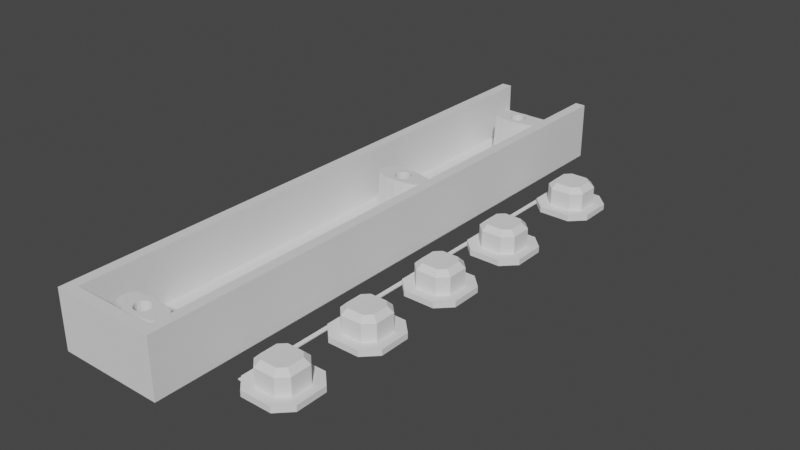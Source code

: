 # Source: button-case.blend  (saved by Blender 2.81.16; exported with 4.5.12 LTS)
import bpy
from mathutils import Matrix  # noqa: F401  (used for matrix-valued properties, if any)

bpy.ops.wm.read_factory_settings(use_empty=True)
scene = bpy.context.scene
scene.name = 'Scene'

# ---- collections
col_collection = bpy.data.collections.new('Collection'); scene.collection.children.link(col_collection)

# ---- world
world_world = bpy.data.worlds.new('World'); scene.world = world_world
world_world.use_nodes = True; world_world.node_tree.nodes.clear()
_N = world_world.node_tree.nodes; _L = world_world.node_tree.links
n0 = _N.new('ShaderNodeOutputWorld'); n0.name = 'World Output'; n0.location = (300, 300)
n1 = _N.new('ShaderNodeBackground'); n1.name = 'Background'; n1.location = (10, 300)
n1.inputs[0].default_value = (0.05088, 0.05088, 0.05088, 1.0)
_L.new(n1.outputs[0], n0.inputs[0])
n0.is_active_output = True
world_world.color = (0.05088, 0.05088, 0.05088)
world_world.use_sun_shadow = False
world_world.sun_shadow_jitter_overblur = 0.0

# ---- meshes
me_plane_004 = bpy.data.meshes.new('Plane.004')
me_plane_004.from_pydata([(1.37, 0.2, 2.98e-08), (1.2, 0.37, 2.98e-08), (0.8, 0.37, 2.98e-08), (0.63, 0.2, 2.98e-08), (1.2, -0.37, 2.98e-08), (1.37, -0.2, 2.98e-08), (0.63, -0.2, 2.98e-08), (0.8, -0.37, 2.98e-08), (1.555, 0.3, 2.98e-08), (1.3, 0.555, 2.98e-08), (0.7, 0.555, 2.98e-08), (0.448, 0.3, 2.98e-08), (1.3, -0.555, 2.98e-08), (1.555, -0.3, 2.98e-08), (0.448, -0.3, 2.98e-08), (0.7, -0.555, 2.98e-08), (1.37, 0.2, 0.11), (1.2, 0.37, 0.11), (0.8, 0.37, 0.11), (0.63, 0.2, 0.11), (1.2, -0.37, 0.11), (1.37, -0.2, 0.11), (0.63, -0.2, 0.11), (0.8, -0.37, 0.11), (1.555, 0.3, 0.11), (1.3, 0.555, 0.11), (0.7, 0.555, 0.11), (0.448, 0.3, 0.11), (1.3, -0.555, 0.11), (1.555, -0.3, 0.11), (0.448, -0.3, 0.11), (0.7, -0.555, 0.11), (1.27, 0.1586, 0.54), (1.37, 0.2, 0.44), (1.2, 0.37, 0.44), (1.159, 0.27, 0.54), (0.8414, 0.27, 0.54), (0.8, 0.37, 0.44), (0.63, 0.2, 0.44), (0.73, 0.1586, 0.54), (1.159, -0.27, 0.54), (1.2, -0.37, 0.44), (1.37, -0.2, 0.44), (1.27, -0.1586, 0.54), (0.73, -0.1586, 0.54), (0.63, -0.2, 0.44), (0.8, -0.37, 0.44), (0.8414, -0.27, 0.54), (1.373, 2.0, 2.98e-08), (1.203, 2.17, 2.98e-08), (0.8033, 2.17, 2.98e-08), (0.6333, 2.0, 2.98e-08), (1.203, 1.43, 2.98e-08), (1.373, 1.6, 2.98e-08), (0.6333, 1.6, 2.98e-08), (0.8033, 1.43, 2.98e-08), (1.558, 2.1, 2.98e-08), (1.303, 2.355, 2.98e-08), (0.7033, 2.355, 2.98e-08), (0.448, 2.1, 2.98e-08), (1.303, 1.245, 2.98e-08), (1.558, 1.5, 2.98e-08), (0.448, 1.5, 2.98e-08), (0.7033, 1.245, 2.98e-08), (1.373, 2.0, 0.11), (1.203, 2.17, 0.11), (0.8033, 2.17, 0.11), (0.6333, 2.0, 0.11), (1.203, 1.43, 0.11), (1.373, 1.6, 0.11), (0.6333, 1.6, 0.11), (0.8033, 1.43, 0.11), (1.558, 2.1, 0.11), (1.303, 2.355, 0.11), (0.7033, 2.355, 0.11), (0.448, 2.1, 0.11), (1.303, 1.245, 0.11), (1.558, 1.5, 0.11), (0.448, 1.5, 0.11), (0.7033, 1.245, 0.11), (1.273, 1.959, 0.54), (1.373, 2.0, 0.44), (1.203, 2.17, 0.44), (1.162, 2.07, 0.54), (0.8447, 2.07, 0.54), (0.8033, 2.17, 0.44), (0.6333, 2.0, 0.44), (0.7333, 1.959, 0.54), (1.162, 1.53, 0.54), (1.203, 1.43, 0.44), (1.373, 1.6, 0.44), (1.273, 1.641, 0.54), (0.7333, 1.641, 0.54), (0.6333, 1.6, 0.44), (0.8033, 1.43, 0.44), (0.8447, 1.53, 0.54), (1.373, 3.8, 2.98e-08), (1.203, 3.97, 2.98e-08), (0.8033, 3.97, 2.98e-08), (0.6333, 3.8, 2.98e-08), (1.203, 3.23, 2.98e-08), (1.373, 3.4, 2.98e-08), (0.6333, 3.4, 2.98e-08), (0.8033, 3.23, 2.98e-08), (1.558, 3.9, 2.98e-08), (1.303, 4.155, 2.98e-08), (0.7033, 4.155, 2.98e-08), (0.448, 3.9, 2.98e-08), (1.303, 3.045, 2.98e-08), (1.558, 3.3, 2.98e-08), (0.448, 3.3, 2.98e-08), (0.7033, 3.045, 2.98e-08), (1.373, 3.8, 0.11), (1.203, 3.97, 0.11), (0.8033, 3.97, 0.11), (0.6333, 3.8, 0.11), (1.203, 3.23, 0.11), (1.373, 3.4, 0.11), (0.6333, 3.4, 0.11), (0.8033, 3.23, 0.11), (1.558, 3.9, 0.11), (1.303, 4.155, 0.11), (0.7033, 4.155, 0.11), (0.448, 3.9, 0.11), (1.303, 3.045, 0.11), (1.558, 3.3, 0.11), (0.448, 3.3, 0.11), (0.7033, 3.045, 0.11), (1.273, 3.759, 0.54), (1.373, 3.8, 0.44), (1.203, 3.97, 0.44), (1.162, 3.87, 0.54), (0.8447, 3.87, 0.54), (0.8033, 3.97, 0.44), (0.6333, 3.8, 0.44), (0.7333, 3.759, 0.54), (1.162, 3.33, 0.54), (1.203, 3.23, 0.44), (1.373, 3.4, 0.44), (1.273, 3.441, 0.54), (0.7333, 3.441, 0.54), (0.6333, 3.4, 0.44), (0.8033, 3.23, 0.44), (0.8447, 3.33, 0.54), (1.373, 5.6, 2.98e-08), (1.203, 5.77, 2.98e-08), (0.8033, 5.77, 2.98e-08), (0.6333, 5.6, 2.98e-08), (1.203, 5.03, 2.98e-08), (1.373, 5.2, 2.98e-08), (0.6333, 5.2, 2.98e-08), (0.8033, 5.03, 2.98e-08), (1.558, 5.7, 2.98e-08), (1.303, 5.955, 2.98e-08), (0.7033, 5.955, 2.98e-08), (0.448, 5.7, 2.98e-08), (1.303, 4.845, 2.98e-08), (1.558, 5.1, 2.98e-08), (0.448, 5.1, 2.98e-08), (0.7033, 4.845, 2.98e-08), (1.373, 5.6, 0.11), (1.203, 5.77, 0.11), (0.8033, 5.77, 0.11), (0.6333, 5.6, 0.11), (1.203, 5.03, 0.11), (1.373, 5.2, 0.11), (0.6333, 5.2, 0.11), (0.8033, 5.03, 0.11), (1.558, 5.7, 0.11), (1.303, 5.955, 0.11), (0.7033, 5.955, 0.11), (0.448, 5.7, 0.11), (1.303, 4.845, 0.11), (1.558, 5.1, 0.11), (0.448, 5.1, 0.11), (0.7033, 4.845, 0.11), (1.273, 5.559, 0.54), (1.373, 5.6, 0.44), (1.203, 5.77, 0.44), (1.162, 5.67, 0.54), (0.8447, 5.67, 0.54), (0.8033, 5.77, 0.44), (0.6333, 5.6, 0.44), (0.7333, 5.559, 0.54), (1.162, 5.13, 0.54), (1.203, 5.03, 0.44), (1.373, 5.2, 0.44), (1.273, 5.241, 0.54), (0.7333, 5.241, 0.54), (0.6333, 5.2, 0.44), (0.8033, 5.03, 0.44), (0.8447, 5.13, 0.54), (1.373, 7.8, 2.98e-08), (1.203, 7.97, 2.98e-08), (0.8033, 7.97, 2.98e-08), (0.6333, 7.8, 2.98e-08), (1.203, 7.23, 2.98e-08), (1.373, 7.4, 2.98e-08), (0.6333, 7.4, 2.98e-08), (0.8033, 7.23, 2.98e-08), (1.558, 7.9, 2.98e-08), (1.303, 8.155, 2.98e-08), (0.7033, 8.155, 2.98e-08), (0.448, 7.9, 2.98e-08), (1.303, 7.045, 2.98e-08), (1.558, 7.3, 2.98e-08), (0.448, 7.3, 2.98e-08), (0.7033, 7.045, 2.98e-08), (1.373, 7.8, 0.11), (1.203, 7.97, 0.11), (0.8033, 7.97, 0.11), (0.6333, 7.8, 0.11), (1.203, 7.23, 0.11), (1.373, 7.4, 0.11), (0.6333, 7.4, 0.11), (0.8033, 7.23, 0.11), (1.558, 7.9, 0.11), (1.303, 8.155, 0.11), (0.7033, 8.155, 0.11), (0.448, 7.9, 0.11), (1.303, 7.045, 0.11), (1.558, 7.3, 0.11), (0.448, 7.3, 0.11), (0.7033, 7.045, 0.11), (1.273, 7.759, 0.54), (1.373, 7.8, 0.44), (1.203, 7.97, 0.44), (1.162, 7.87, 0.54), (0.8447, 7.87, 0.54), (0.8033, 7.97, 0.44), (0.6333, 7.8, 0.44), (0.7333, 7.759, 0.54), (1.162, 7.33, 0.54), (1.203, 7.23, 0.44), (1.373, 7.4, 0.44), (1.273, 7.441, 0.54), (0.7333, 7.441, 0.54), (0.6333, 7.4, 0.44), (0.8033, 7.23, 0.44), (0.8447, 7.33, 0.54)], [], [(6, 14, 11, 3), (0, 8, 13, 5), (1, 9, 8, 0), (7, 15, 14, 6), (4, 12, 15, 7), (2, 10, 9, 1), (5, 13, 12, 4), (3, 11, 10, 2), (7, 6, 3, 2, 1, 0, 5, 4), (22, 19, 27, 30), (16, 21, 29, 24), (17, 16, 24, 25), (23, 22, 30, 31), (20, 23, 31, 28), (18, 17, 25, 26), (21, 20, 28, 29), (19, 18, 26, 27), (18, 19, 38, 37), (11, 14, 30, 27), (13, 8, 24, 29), (8, 9, 25, 24), (14, 15, 31, 30), (15, 12, 28, 31), (9, 10, 26, 25), (12, 13, 29, 28), (10, 11, 27, 26), (21, 16, 33, 42), (23, 20, 41, 46), (19, 22, 45, 38), (20, 21, 42, 41), (17, 18, 37, 34), (47, 40, 43, 32, 35, 36, 39, 44), (22, 23, 46, 45), (47, 44, 45, 46), (39, 36, 37, 38), (35, 32, 33, 34), (43, 40, 41, 42), (32, 43, 42, 33), (36, 35, 34, 37), (44, 39, 38, 45), (40, 47, 46, 41), (16, 17, 34, 33), (54, 62, 59, 51), (48, 56, 61, 53), (49, 57, 56, 48), (55, 63, 62, 54), (52, 60, 63, 55), (50, 58, 57, 49), (53, 61, 60, 52), (51, 59, 58, 50), (55, 54, 51, 50, 49, 48, 53, 52), (70, 67, 75, 78), (64, 69, 77, 72), (65, 64, 72, 73), (71, 70, 78, 79), (68, 71, 79, 76), (66, 65, 73, 74), (69, 68, 76, 77), (67, 66, 74, 75), (66, 67, 86, 85), (59, 62, 78, 75), (61, 56, 72, 77), (56, 57, 73, 72), (62, 63, 79, 78), (63, 60, 76, 79), (57, 58, 74, 73), (60, 61, 77, 76), (58, 59, 75, 74), (69, 64, 81, 90), (71, 68, 89, 94), (67, 70, 93, 86), (68, 69, 90, 89), (65, 66, 85, 82), (95, 88, 91, 80, 83, 84, 87, 92), (70, 71, 94, 93), (95, 92, 93, 94), (87, 84, 85, 86), (83, 80, 81, 82), (91, 88, 89, 90), (80, 91, 90, 81), (84, 83, 82, 85), (92, 87, 86, 93), (88, 95, 94, 89), (64, 65, 82, 81), (102, 110, 107, 99), (96, 104, 109, 101), (97, 105, 104, 96), (103, 111, 110, 102), (100, 108, 111, 103), (98, 106, 105, 97), (101, 109, 108, 100), (99, 107, 106, 98), (103, 102, 99, 98, 97, 96, 101, 100), (118, 115, 123, 126), (112, 117, 125, 120), (113, 112, 120, 121), (119, 118, 126, 127), (116, 119, 127, 124), (114, 113, 121, 122), (117, 116, 124, 125), (115, 114, 122, 123), (114, 115, 134, 133), (107, 110, 126, 123), (109, 104, 120, 125), (104, 105, 121, 120), (110, 111, 127, 126), (111, 108, 124, 127), (105, 106, 122, 121), (108, 109, 125, 124), (106, 107, 123, 122), (117, 112, 129, 138), (119, 116, 137, 142), (115, 118, 141, 134), (116, 117, 138, 137), (113, 114, 133, 130), (143, 136, 139, 128, 131, 132, 135, 140), (118, 119, 142, 141), (143, 140, 141, 142), (135, 132, 133, 134), (131, 128, 129, 130), (139, 136, 137, 138), (128, 139, 138, 129), (132, 131, 130, 133), (140, 135, 134, 141), (136, 143, 142, 137), (112, 113, 130, 129), (150, 158, 155, 147), (144, 152, 157, 149), (145, 153, 152, 144), (151, 159, 158, 150), (148, 156, 159, 151), (146, 154, 153, 145), (149, 157, 156, 148), (147, 155, 154, 146), (151, 150, 147, 146, 145, 144, 149, 148), (166, 163, 171, 174), (160, 165, 173, 168), (161, 160, 168, 169), (167, 166, 174, 175), (164, 167, 175, 172), (162, 161, 169, 170), (165, 164, 172, 173), (163, 162, 170, 171), (162, 163, 182, 181), (155, 158, 174, 171), (157, 152, 168, 173), (152, 153, 169, 168), (158, 159, 175, 174), (159, 156, 172, 175), (153, 154, 170, 169), (156, 157, 173, 172), (154, 155, 171, 170), (165, 160, 177, 186), (167, 164, 185, 190), (163, 166, 189, 182), (164, 165, 186, 185), (161, 162, 181, 178), (191, 184, 187, 176, 179, 180, 183, 188), (166, 167, 190, 189), (191, 188, 189, 190), (183, 180, 181, 182), (179, 176, 177, 178), (187, 184, 185, 186), (176, 187, 186, 177), (180, 179, 178, 181), (188, 183, 182, 189), (184, 191, 190, 185), (160, 161, 178, 177), (198, 206, 203, 195), (192, 200, 205, 197), (193, 201, 200, 192), (199, 207, 206, 198), (196, 204, 207, 199), (194, 202, 201, 193), (197, 205, 204, 196), (195, 203, 202, 194), (199, 198, 195, 194, 193, 192, 197, 196), (214, 211, 219, 222), (208, 213, 221, 216), (209, 208, 216, 217), (215, 214, 222, 223), (212, 215, 223, 220), (210, 209, 217, 218), (213, 212, 220, 221), (211, 210, 218, 219), (210, 211, 230, 229), (203, 206, 222, 219), (205, 200, 216, 221), (200, 201, 217, 216), (206, 207, 223, 222), (207, 204, 220, 223), (201, 202, 218, 217), (204, 205, 221, 220), (202, 203, 219, 218), (213, 208, 225, 234), (215, 212, 233, 238), (211, 214, 237, 230), (212, 213, 234, 233), (209, 210, 229, 226), (239, 232, 235, 224, 227, 228, 231, 236), (214, 215, 238, 237), (239, 236, 237, 238), (231, 228, 229, 230), (227, 224, 225, 226), (235, 232, 233, 234), (224, 235, 234, 225), (228, 227, 226, 229), (236, 231, 230, 237), (232, 239, 238, 233), (208, 209, 226, 225)])
_uv = me_plane_004.uv_layers.new(name='UVMap')
_uv.uv.foreach_set('vector', [0.0, 0.0, 0.0, 0.0, 0.0, 0.0, 0.0, 0.0, 0.0, 0.0, 0.0, 0.0, 0.0, 0.0, 0.0, 0.0, 0.0, 0.0, 0.0, 0.0, 0.0, 0.0, 0.0, 0.0, 0.0, 0.0, 0.0, 0.0, 0.0, 0.0, 0.0, 0.0, 0.0, 0.0, 0.0, 0.0, 0.0, 0.0, 0.0, 0.0, 0.0, 0.0, 0.0, 0.0, 0.0, 0.0, 0.0, 0.0, 0.0, 0.0, 0.0, 0.0, 0.0, 0.0, 0.0, 0.0, 0.0, 0.0, 0.0, 0.0, 0.0, 0.0, 0.0, 0.0, 0.0, 0.0, 0.0, 0.0, 0.0, 0.0, 0.0, 0.0, 0.0, 0.0, 0.0, 0.0, 0.0, 0.0, 0.0, 0.0, 0.0, 0.0, 0.0, 0.0, 0.0, 0.0, 0.0, 0.0, 0.0, 0.0, 0.0, 0.0, 0.0, 0.0, 0.0, 0.0, 0.0, 0.0, 0.0, 0.0, 0.0, 0.0, 0.0, 0.0, 0.0, 0.0, 0.0, 0.0, 0.0, 0.0, 0.0, 0.0, 0.0, 0.0, 0.0, 0.0, 0.0, 0.0, 0.0, 0.0, 0.0, 0.0, 0.0, 0.0, 0.0, 0.0, 0.0, 0.0, 0.0, 0.0, 0.0, 0.0, 0.0, 0.0, 0.0, 0.0, 0.0, 0.0, 0.0, 0.0, 0.0, 0.0, 0.0, 0.0, 0.0, 0.0, 0.0, 0.0, 0.0, 0.0, 0.0, 0.0, 0.0, 0.0, 0.0, 0.0, 0.0, 0.0, 0.0, 0.0, 0.0, 0.0, 0.0, 0.0, 0.0, 0.0, 0.0, 0.0, 0.0, 0.0, 0.0, 0.0, 0.0, 0.0, 0.0, 0.0, 0.0, 0.0, 0.0, 0.0, 0.0, 0.0, 0.0, 0.0, 0.0, 0.0, 0.0, 0.0, 0.0, 0.0, 0.0, 0.0, 0.0, 0.0, 0.0, 0.0, 0.0, 0.0, 0.0, 0.0, 0.0, 0.0, 0.0, 0.0, 0.0, 0.0, 0.0, 0.0, 0.0, 0.0, 0.0, 0.0, 0.0, 0.0, 0.0, 0.0, 0.0, 0.0, 0.0, 0.0, 0.0, 0.0, 0.0, 0.0, 0.0, 0.0, 0.0, 0.0, 0.0, 0.0, 0.0, 0.0, 0.0, 0.0, 0.0, 0.0, 0.0, 0.0, 0.0, 0.0, 0.0, 0.0, 0.0, 0.0, 0.0, 0.0, 0.0, 0.0, 0.0, 0.0, 0.0, 0.0, 0.0, 0.0, 0.0, 0.0, 0.0, 0.0, 0.0, 0.0, 0.0, 0.0, 0.0, 0.0, 0.0, 0.0, 0.0, 0.0, 0.0, 0.0, 0.0, 0.0, 0.0, 0.0, 0.0, 0.0, 0.0, 0.0, 0.0, 0.0, 0.0, 0.0, 0.0, 0.0, 0.0, 0.0, 0.0, 0.0, 0.0, 0.0, 0.0, 0.0, 0.0, 0.0, 0.0, 0.0, 0.0, 0.0, 0.0, 0.0, 0.0, 0.0, 0.0, 0.0, 0.0, 0.0, 0.0, 0.0, 0.0, 0.0, 0.0, 0.0, 0.0, 0.0, 0.0, 0.0, 0.0, 0.0, 0.0, 0.0, 0.0, 0.0, 0.0, 0.0, 0.0, 0.0, 0.0, 0.0, 0.0, 0.0, 0.0, 0.0, 0.0, 0.0, 0.0, 0.0, 0.0, 0.0, 0.0, 0.0, 0.0, 0.0, 0.0, 0.0, 0.0, 0.0, 0.0, 0.0, 0.0, 0.0, 0.0, 0.0, 0.0, 0.0, 0.0, 0.0, 0.0, 0.0, 0.0, 0.0, 0.0, 0.0, 0.0, 0.0, 0.0, 0.0, 0.0, 0.0, 0.0, 0.0, 0.0, 0.0, 0.0, 0.0, 0.0, 0.0, 0.0, 0.0, 0.0, 0.0, 0.0, 0.0, 0.0, 0.0, 0.0, 0.0, 0.0, 0.0, 0.0, 0.0, 0.0, 0.0, 0.0, 0.0, 0.0, 0.0, 0.0, 0.0, 0.0, 0.0, 0.0, 0.0, 0.0, 0.0, 0.0, 0.0, 0.0, 0.0, 0.0, 0.0, 0.0, 0.0, 0.0, 0.0, 0.0, 0.0, 0.0, 0.0, 0.0, 0.0, 0.0, 0.0, 0.0, 0.0, 0.0, 0.0, 0.0, 0.0, 0.0, 0.0, 0.0, 0.0, 0.0, 0.0, 0.0, 0.0, 0.0, 0.0, 0.0, 0.0, 0.0, 0.0, 0.0, 0.0, 0.0, 0.0, 0.0, 0.0, 0.0, 0.0, 0.0, 0.0, 0.0, 0.0, 0.0, 0.0, 0.0, 0.0, 0.0, 0.0, 0.0, 0.0, 0.0, 0.0, 0.0, 0.0, 0.0, 0.0, 0.0, 0.0, 0.0, 0.0, 0.0, 0.0, 0.0, 0.0, 0.0, 0.0, 0.0, 0.0, 0.0, 0.0, 0.0, 0.0, 0.0, 0.0, 0.0, 0.0, 0.0, 0.0, 0.0, 0.0, 0.0, 0.0, 0.0, 0.0, 0.0, 0.0, 0.0, 0.0, 0.0, 0.0, 0.0, 0.0, 0.0, 0.0, 0.0, 0.0, 0.0, 0.0, 0.0, 0.0, 0.0, 0.0, 0.0, 0.0, 0.0, 0.0, 0.0, 0.0, 0.0, 0.0, 0.0, 0.0, 0.0, 0.0, 0.0, 0.0, 0.0, 0.0, 0.0, 0.0, 0.0, 0.0, 0.0, 0.0, 0.0, 0.0, 0.0, 0.0, 0.0, 0.0, 0.0, 0.0, 0.0, 0.0, 0.0, 0.0, 0.0, 0.0, 0.0, 0.0, 0.0, 0.0, 0.0, 0.0, 0.0, 0.0, 0.0, 0.0, 0.0, 0.0, 0.0, 0.0, 0.0, 0.0, 0.0, 0.0, 0.0, 0.0, 0.0, 0.0, 0.0, 0.0, 0.0, 0.0, 0.0, 0.0, 0.0, 0.0, 0.0, 0.0, 0.0, 0.0, 0.0, 0.0, 0.0, 0.0, 0.0, 0.0, 0.0, 0.0, 0.0, 0.0, 0.0, 0.0, 0.0, 0.0, 0.0, 0.0, 0.0, 0.0, 0.0, 0.0, 0.0, 0.0, 0.0, 0.0, 0.0, 0.0, 0.0, 0.0, 0.0, 0.0, 0.0, 0.0, 0.0, 0.0, 0.0, 0.0, 0.0, 0.0, 0.0, 0.0, 0.0, 0.0, 0.0, 0.0, 0.0, 0.0, 0.0, 0.0, 0.0, 0.0, 0.0, 0.0, 0.0, 0.0, 0.0, 0.0, 0.0, 0.0, 0.0, 0.0, 0.0, 0.0, 0.0, 0.0, 0.0, 0.0, 0.0, 0.0, 0.0, 0.0, 0.0, 0.0, 0.0, 0.0, 0.0, 0.0, 0.0, 0.0, 0.0, 0.0, 0.0, 0.0, 0.0, 0.0, 0.0, 0.0, 0.0, 0.0, 0.0, 0.0, 0.0, 0.0, 0.0, 0.0, 0.0, 0.0, 0.0, 0.0, 0.0, 0.0, 0.0, 0.0, 0.0, 0.0, 0.0, 0.0, 0.0, 0.0, 0.0, 0.0, 0.0, 0.0, 0.0, 0.0, 0.0, 0.0, 0.0, 0.0, 0.0, 0.0, 0.0, 0.0, 0.0, 0.0, 0.0, 0.0, 0.0, 0.0, 0.0, 0.0, 0.0, 0.0, 0.0, 0.0, 0.0, 0.0, 0.0, 0.0, 0.0, 0.0, 0.0, 0.0, 0.0, 0.0, 0.0, 0.0, 0.0, 0.0, 0.0, 0.0, 0.0, 0.0, 0.0, 0.0, 0.0, 0.0, 0.0, 0.0, 0.0, 0.0, 0.0, 0.0, 0.0, 0.0, 0.0, 0.0, 0.0, 0.0, 0.0, 0.0, 0.0, 0.0, 0.0, 0.0, 0.0, 0.0, 0.0, 0.0, 0.0, 0.0, 0.0, 0.0, 0.0, 0.0, 0.0, 0.0, 0.0, 0.0, 0.0, 0.0, 0.0, 0.0, 0.0, 0.0, 0.0, 0.0, 0.0, 0.0, 0.0, 0.0, 0.0, 0.0, 0.0, 0.0, 0.0, 0.0, 0.0, 0.0, 0.0, 0.0, 0.0, 0.0, 0.0, 0.0, 0.0, 0.0, 0.0, 0.0, 0.0, 0.0, 0.0, 0.0, 0.0, 0.0, 0.0, 0.0, 0.0, 0.0, 0.0, 0.0, 0.0, 0.0, 0.0, 0.0, 0.0, 0.0, 0.0, 0.0, 0.0, 0.0, 0.0, 0.0, 0.0, 0.0, 0.0, 0.0, 0.0, 0.0, 0.0, 0.0, 0.0, 0.0, 0.0, 0.0, 0.0, 0.0, 0.0, 0.0, 0.0, 0.0, 0.0, 0.0, 0.0, 0.0, 0.0, 0.0, 0.0, 0.0, 0.0, 0.0, 0.0, 0.0, 0.0, 0.0, 0.0, 0.0, 0.0, 0.0, 0.0, 0.0, 0.0, 0.0, 0.0, 0.0, 0.0, 0.0, 0.0, 0.0, 0.0, 0.0, 0.0, 0.0, 0.0, 0.0, 0.0, 0.0, 0.0, 0.0, 0.0, 0.0, 0.0, 0.0, 0.0, 0.0, 0.0, 0.0, 0.0, 0.0, 0.0, 0.0, 0.0, 0.0, 0.0, 0.0, 0.0, 0.0, 0.0, 0.0, 0.0, 0.0, 0.0, 0.0, 0.0, 0.0, 0.0, 0.0, 0.0, 0.0, 0.0, 0.0, 0.0, 0.0, 0.0, 0.0, 0.0, 0.0, 0.0, 0.0, 0.0, 0.0, 0.0, 0.0, 0.0, 0.0, 0.0, 0.0, 0.0, 0.0, 0.0, 0.0, 0.0, 0.0, 0.0, 0.0, 0.0, 0.0, 0.0, 0.0, 0.0, 0.0, 0.0, 0.0, 0.0, 0.0, 0.0, 0.0, 0.0, 0.0, 0.0, 0.0, 0.0, 0.0, 0.0, 0.0, 0.0, 0.0, 0.0, 0.0, 0.0, 0.0, 0.0, 0.0, 0.0, 0.0, 0.0, 0.0, 0.0, 0.0, 0.0, 0.0, 0.0, 0.0, 0.0, 0.0, 0.0, 0.0, 0.0, 0.0, 0.0, 0.0, 0.0, 0.0, 0.0, 0.0, 0.0, 0.0, 0.0, 0.0, 0.0, 0.0, 0.0, 0.0, 0.0, 0.0, 0.0, 0.0, 0.0, 0.0, 0.0, 0.0, 0.0, 0.0, 0.0, 0.0, 0.0, 0.0, 0.0, 0.0, 0.0, 0.0, 0.0, 0.0, 0.0, 0.0, 0.0, 0.0, 0.0, 0.0, 0.0, 0.0, 0.0, 0.0, 0.0, 0.0, 0.0, 0.0, 0.0, 0.0, 0.0, 0.0, 0.0, 0.0, 0.0, 0.0, 0.0, 0.0, 0.0, 0.0, 0.0, 0.0, 0.0, 0.0, 0.0, 0.0, 0.0, 0.0, 0.0, 0.0, 0.0, 0.0, 0.0, 0.0, 0.0, 0.0, 0.0, 0.0, 0.0, 0.0, 0.0, 0.0, 0.0, 0.0, 0.0, 0.0, 0.0, 0.0, 0.0, 0.0, 0.0, 0.0, 0.0, 0.0, 0.0, 0.0, 0.0, 0.0, 0.0, 0.0, 0.0, 0.0, 0.0, 0.0, 0.0, 0.0, 0.0, 0.0, 0.0, 0.0, 0.0, 0.0, 0.0, 0.0, 0.0, 0.0, 0.0, 0.0, 0.0, 0.0, 0.0, 0.0, 0.0, 0.0, 0.0, 0.0, 0.0, 0.0, 0.0, 0.0, 0.0, 0.0, 0.0, 0.0, 0.0, 0.0, 0.0, 0.0, 0.0, 0.0, 0.0, 0.0, 0.0, 0.0, 0.0, 0.0, 0.0, 0.0, 0.0, 0.0, 0.0, 0.0, 0.0, 0.0, 0.0, 0.0, 0.0, 0.0, 0.0, 0.0, 0.0, 0.0, 0.0, 0.0, 0.0, 0.0, 0.0, 0.0, 0.0, 0.0, 0.0, 0.0, 0.0, 0.0, 0.0, 0.0, 0.0, 0.0, 0.0, 0.0, 0.0, 0.0, 0.0, 0.0, 0.0, 0.0, 0.0, 0.0, 0.0, 0.0, 0.0, 0.0, 0.0, 0.0, 0.0, 0.0, 0.0, 0.0, 0.0, 0.0, 0.0, 0.0, 0.0, 0.0, 0.0, 0.0, 0.0, 0.0, 0.0, 0.0, 0.0, 0.0, 0.0, 0.0, 0.0, 0.0, 0.0, 0.0, 0.0, 0.0, 0.0, 0.0, 0.0, 0.0, 0.0, 0.0, 0.0, 0.0, 0.0, 0.0, 0.0, 0.0, 0.0, 0.0, 0.0, 0.0, 0.0, 0.0, 0.0, 0.0, 0.0, 0.0, 0.0, 0.0, 0.0, 0.0, 0.0, 0.0, 0.0, 0.0, 0.0, 0.0, 0.0, 0.0, 0.0, 0.0, 0.0, 0.0, 0.0, 0.0, 0.0, 0.0, 0.0, 0.0, 0.0, 0.0, 0.0, 0.0, 0.0, 0.0, 0.0, 0.0, 0.0, 0.0, 0.0, 0.0, 0.0, 0.0, 0.0, 0.0, 0.0, 0.0, 0.0, 0.0, 0.0, 0.0, 0.0, 0.0, 0.0, 0.0, 0.0, 0.0, 0.0, 0.0, 0.0, 0.0, 0.0, 0.0, 0.0, 0.0, 0.0, 0.0, 0.0, 0.0, 0.0, 0.0, 0.0, 0.0, 0.0, 0.0, 0.0, 0.0, 0.0, 0.0, 0.0, 0.0, 0.0, 0.0, 0.0, 0.0, 0.0, 0.0, 0.0, 0.0, 0.0, 0.0, 0.0, 0.0, 0.0, 0.0, 0.0, 0.0, 0.0, 0.0, 0.0, 0.0, 0.0, 0.0, 0.0, 0.0, 0.0, 0.0, 0.0, 0.0, 0.0, 0.0, 0.0, 0.0, 0.0, 0.0, 0.0, 0.0, 0.0, 0.0, 0.0, 0.0, 0.0, 0.0, 0.0, 0.0, 0.0, 0.0, 0.0, 0.0, 0.0, 0.0, 0.0, 0.0, 0.0, 0.0, 0.0, 0.0, 0.0, 0.0, 0.0, 0.0, 0.0, 0.0, 0.0, 0.0, 0.0, 0.0, 0.0, 0.0, 0.0, 0.0, 0.0, 0.0, 0.0, 0.0, 0.0, 0.0, 0.0, 0.0, 0.0, 0.0, 0.0, 0.0, 0.0, 0.0, 0.0, 0.0, 0.0, 0.0, 0.0, 0.0, 0.0, 0.0, 0.0, 0.0, 0.0, 0.0, 0.0, 0.0, 0.0, 0.0, 0.0, 0.0, 0.0, 0.0, 0.0, 0.0, 0.0, 0.0, 0.0, 0.0, 0.0, 0.0, 0.0, 0.0, 0.0, 0.0, 0.0, 0.0, 0.0, 0.0, 0.0, 0.0, 0.0, 0.0, 0.0, 0.0, 0.0, 0.0, 0.0, 0.0, 0.0, 0.0, 0.0, 0.0, 0.0, 0.0, 0.0, 0.0, 0.0, 0.0, 0.0, 0.0, 0.0, 0.0, 0.0, 0.0, 0.0, 0.0, 0.0, 0.0, 0.0, 0.0, 0.0, 0.0, 0.0, 0.0, 0.0, 0.0, 0.0, 0.0, 0.0, 0.0, 0.0, 0.0, 0.0, 0.0, 0.0, 0.0, 0.0, 0.0, 0.0, 0.0, 0.0, 0.0, 0.0, 0.0, 0.0, 0.0, 0.0, 0.0, 0.0, 0.0, 0.0, 0.0, 0.0, 0.0, 0.0, 0.0, 0.0, 0.0, 0.0, 0.0, 0.0, 0.0, 0.0, 0.0, 0.0, 0.0, 0.0, 0.0, 0.0, 0.0, 0.0, 0.0, 0.0, 0.0, 0.0, 0.0, 0.0, 0.0, 0.0, 0.0, 0.0, 0.0, 0.0, 0.0, 0.0, 0.0, 0.0, 0.0, 0.0, 0.0, 0.0, 0.0, 0.0, 0.0, 0.0, 0.0, 0.0, 0.0, 0.0, 0.0, 0.0, 0.0, 0.0, 0.0, 0.0, 0.0, 0.0, 0.0, 0.0, 0.0, 0.0, 0.0, 0.0, 0.0, 0.0, 0.0, 0.0, 0.0, 0.0, 0.0, 0.0, 0.0, 0.0, 0.0, 0.0, 0.0, 0.0, 0.0, 0.0, 0.0, 0.0, 0.0, 0.0, 0.0, 0.0, 0.0, 0.0, 0.0, 0.0, 0.0, 0.0, 0.0, 0.0, 0.0, 0.0, 0.0, 0.0, 0.0, 0.0, 0.0, 0.0, 0.0, 0.0, 0.0, 0.0, 0.0, 0.0, 0.0, 0.0, 0.0, 0.0, 0.0, 0.0, 0.0, 0.0, 0.0, 0.0, 0.0, 0.0, 0.0, 0.0, 0.0, 0.0, 0.0, 0.0, 0.0, 0.0, 0.0, 0.0, 0.0, 0.0, 0.0, 0.0, 0.0, 0.0, 0.0, 0.0, 0.0, 0.0, 0.0, 0.0, 0.0, 0.0, 0.0, 0.0, 0.0, 0.0, 0.0, 0.0, 0.0, 0.0, 0.0, 0.0, 0.0, 0.0, 0.0, 0.0, 0.0, 0.0, 0.0, 0.0, 0.0, 0.0, 0.0, 0.0, 0.0, 0.0, 0.0, 0.0, 0.0, 0.0, 0.0, 0.0, 0.0, 0.0, 0.0, 0.0, 0.0, 0.0, 0.0, 0.0, 0.0, 0.0, 0.0, 0.0, 0.0, 0.0, 0.0, 0.0, 0.0, 0.0, 0.0, 0.0, 0.0, 0.0, 0.0, 0.0, 0.0, 0.0, 0.0, 0.0, 0.0, 0.0, 0.0, 0.0, 0.0, 0.0, 0.0, 0.0, 0.0, 0.0, 0.0, 0.0, 0.0, 0.0, 0.0, 0.0, 0.0, 0.0, 0.0, 0.0, 0.0, 0.0, 0.0, 0.0, 0.0, 0.0, 0.0, 0.0, 0.0, 0.0, 0.0, 0.0, 0.0, 0.0, 0.0, 0.0, 0.0, 0.0, 0.0, 0.0, 0.0, 0.0, 0.0, 0.0, 0.0, 0.0, 0.0, 0.0, 0.0, 0.0, 0.0, 0.0, 0.0, 0.0, 0.0, 0.0, 0.0, 0.0, 0.0, 0.0, 0.0, 0.0, 0.0, 0.0, 0.0, 0.0, 0.0, 0.0, 0.0, 0.0, 0.0, 0.0, 0.0, 0.0, 0.0, 0.0, 0.0, 0.0, 0.0])
me_plane_004.use_remesh_fix_poles = True
me_plane_004.use_remesh_preserve_attributes = False
me_plane_004.use_mirror_vertex_groups = False
me_plane_004.update()
me_plane_009 = bpy.data.meshes.new('Plane.009')
me_plane_009.from_pydata([(-2.0, -0.9, 0.2), (0.0, 0.9, 0.2), (-2.0, 0.9, 0.2), (0.0, -0.9, 0.2), (-1.25, 0.25, 0.2), (-1.1, 0.4, 0.2), (-0.6, 0.4, 0.2), (-0.45, 0.25, 0.2), (-1.1, -0.4, 0.2), (-1.25, -0.25, 0.2), (-0.45, -0.25, 0.2), (-0.6, -0.4, 0.2), (-1.329, 0.3358, 0.0), (-1.25, 0.25, 0.1), (-1.1, 0.4, 0.1), (-1.199, 0.466, 0.0), (-0.501, 0.466, 0.0), (-0.6, 0.4, 0.1), (-0.45, 0.25, 0.1), (-0.3708, 0.3358, 0.0), (-1.199, -0.466, 0.0), (-1.1, -0.4, 0.1), (-1.25, -0.25, 0.1), (-1.329, -0.3358, 0.0), (-0.3708, -0.3358, 0.0), (-0.45, -0.25, 0.1), (-0.6, -0.4, 0.1), (-0.501, -0.466, 0.0), (0.0, 8.5, 0.2), (-2.0, 8.5, 0.2), (-1.25, 7.85, 0.2), (-1.1, 8.0, 0.2), (-0.6, 8.0, 0.2), (-0.45, 7.85, 0.2), (-1.1, 7.2, 0.2), (-1.25, 7.35, 0.2), (-0.45, 7.35, 0.2), (-0.6, 7.2, 0.2), (-1.329, 7.936, 0.0), (-1.25, 7.85, 0.1), (-1.1, 8.0, 0.1), (-1.199, 8.066, 0.0), (-0.501, 8.066, 0.0), (-0.6, 8.0, 0.1), (-0.45, 7.85, 0.1), (-0.3708, 7.936, 0.0), (-1.199, 7.134, 0.0), (-1.1, 7.2, 0.1), (-1.25, 7.35, 0.1), (-1.329, 7.264, 0.0), (-0.3708, 7.264, 0.0), (-0.45, 7.35, 0.1), (-0.6, 7.2, 0.1), (-0.501, 7.134, 0.0), (0.0, 6.7, 0.2), (-2.0, 6.7, 0.2), (-1.25, 6.05, 0.2), (-1.1, 6.2, 0.2), (-0.6, 6.2, 0.2), (-0.45, 6.05, 0.2), (-1.1, 5.4, 0.2), (-1.25, 5.55, 0.2), (-0.45, 5.55, 0.2), (-0.6, 5.4, 0.2), (-1.329, 6.136, 0.0), (-1.25, 6.05, 0.1), (-1.1, 6.2, 0.1), (-1.199, 6.266, 0.0), (-0.501, 6.266, 0.0), (-0.6, 6.2, 0.1), (-0.45, 6.05, 0.1), (-0.3708, 6.136, 0.0), (-1.199, 5.334, 0.0), (-1.1, 5.4, 0.1), (-1.25, 5.55, 0.1), (-1.329, 5.464, 0.0), (-0.3708, 5.464, 0.0), (-0.45, 5.55, 0.1), (-0.6, 5.4, 0.1), (-0.501, 5.334, 0.0), (0.0, 4.9, 0.2), (-2.0, 4.9, 0.2), (-1.25, 4.25, 0.2), (-1.1, 4.4, 0.2), (-0.6, 4.4, 0.2), (-0.45, 4.25, 0.2), (-1.1, 3.6, 0.2), (-1.25, 3.75, 0.2), (-0.45, 3.75, 0.2), (-0.6, 3.6, 0.2), (-1.329, 4.336, 0.0), (-1.25, 4.25, 0.1), (-1.1, 4.4, 0.1), (-1.199, 4.466, 0.0), (-0.501, 4.466, 0.0), (-0.6, 4.4, 0.1), (-0.45, 4.25, 0.1), (-0.3708, 4.336, 0.0), (-1.199, 3.534, 0.0), (-1.1, 3.6, 0.1), (-1.25, 3.75, 0.1), (-1.329, 3.664, 0.0), (-0.3708, 3.664, 0.0), (-0.45, 3.75, 0.1), (-0.6, 3.6, 0.1), (-0.501, 3.534, 0.0), (-2.0, 1.3, 0.2), (0.0, 3.1, 0.2), (-2.0, 3.1, 0.2), (0.0, 1.3, 0.2), (-1.25, 2.45, 0.2), (-1.1, 2.6, 0.2), (-0.6, 2.6, 0.2), (-0.45, 2.45, 0.2), (-1.1, 1.8, 0.2), (-1.25, 1.95, 0.2), (-0.45, 1.95, 0.2), (-0.6, 1.8, 0.2), (-1.329, 2.536, 0.0), (-1.25, 2.45, 0.1), (-1.1, 2.6, 0.1), (-1.199, 2.666, 0.0), (-0.501, 2.666, 0.0), (-0.6, 2.6, 0.1), (-0.45, 2.45, 0.1), (-0.3708, 2.536, 0.0), (-1.199, 1.734, 0.0), (-1.1, 1.8, 0.1), (-1.25, 1.95, 0.1), (-1.329, 1.864, 0.0), (-0.3708, 1.864, 0.0), (-0.45, 1.95, 0.1), (-0.6, 1.8, 0.1), (-0.501, 1.734, 0.0), (0.0, 9.6, 0.2), (-2.0, 9.6, 0.2), (-2.0, -1.3, 0.2), (0.0, -1.3, 0.2), (-2.0, -1.5, 0.2), (0.0, -1.5, 0.2), (-1.9, 0.9, 0.0), (-2.0, 0.9, 0.1), (0.0, 0.9, 0.1), (-0.1, 0.9, 0.0), (-2.0, -0.9, 0.1), (-1.9, -0.9, 0.0), (-0.1, -0.9, 0.0), (0.0, -0.9, 0.1), (-2.0, 3.1, 0.1), (-1.9, 3.1, 0.0), (-0.1, 3.1, 0.0), (0.0, 3.1, 0.1), (-1.9, 8.5, 0.0), (-2.0, 8.5, 0.1), (0.0, 8.5, 0.1), (-0.1, 8.5, 0.0), (-2.0, 6.7, 0.1), (-1.9, 6.7, 0.0), (-0.1, 6.7, 0.0), (0.0, 6.7, 0.1), (-2.0, 4.9, 0.1), (-1.9, 4.9, 0.0), (-0.1, 4.9, 0.0), (0.0, 4.9, 0.1), (-2.0, 1.3, 0.1), (-1.9, 1.3, 0.0), (-0.1, 1.3, 0.0), (0.0, 1.3, 0.1), (-1.9, 9.5, 0.0), (-2.0, 9.6, 0.1), (-0.1, 9.5, 0.0), (0.0, 9.6, 0.1), (-2.0, -1.3, 0.1), (-1.9, -1.3, 0.0), (-0.1, -1.3, 0.0), (0.0, -1.3, 0.1), (-1.9, -1.4, 0.0), (-2.0, -1.5, 0.1), (-0.1, -1.4, 0.0), (0.0, -1.5, 0.1)], [], [(26, 25, 10, 11), (17, 14, 5, 6), (25, 18, 7, 10), (146, 145, 173, 174), (13, 22, 9, 4), (21, 26, 11, 8), (140, 12, 15), (3, 0, 8, 11), (2, 1, 6, 5), (1, 3, 10, 7), (3, 11, 10), (6, 1, 7), (2, 5, 4), (8, 0, 9), (0, 2, 4, 9), (20, 23, 145), (144, 141, 2, 0), (140, 15, 16, 143), (144, 0, 136, 172), (3, 147, 175, 137), (149, 121, 122, 150), (142, 1, 109, 167), (22, 21, 8, 9), (2, 141, 164, 106), (18, 17, 6, 7), (143, 19, 24, 146), (27, 24, 25, 26), (19, 16, 17, 18), (15, 12, 13, 14), (23, 20, 21, 22), (12, 23, 22, 13), (16, 15, 14, 17), (24, 19, 18, 25), (20, 27, 26, 21), (14, 13, 4, 5), (52, 51, 36, 37), (43, 40, 31, 32), (51, 44, 33, 36), (157, 67, 68, 158), (39, 48, 35, 30), (47, 52, 37, 34), (152, 38, 41), (54, 55, 34, 37), (29, 28, 32, 31), (28, 54, 36, 33), (54, 37, 36), (32, 28, 33), (29, 31, 30), (34, 55, 35), (55, 29, 30, 35), (156, 153, 29, 55), (152, 41, 42, 155), (46, 49, 157), (160, 156, 55, 81), (159, 163, 80, 54), (154, 28, 134, 171), (48, 47, 34, 35), (29, 153, 169, 135), (44, 43, 32, 33), (155, 45, 50, 158), (154, 159, 54, 28), (53, 50, 51, 52), (45, 42, 43, 44), (41, 38, 39, 40), (49, 46, 47, 48), (38, 49, 48, 39), (42, 41, 40, 43), (50, 45, 44, 51), (46, 53, 52, 47), (40, 39, 30, 31), (78, 77, 62, 63), (69, 66, 57, 58), (77, 70, 59, 62), (72, 75, 161), (65, 74, 61, 56), (73, 78, 63, 60), (157, 64, 67), (80, 81, 60, 63), (55, 54, 58, 57), (54, 80, 62, 59), (80, 63, 62), (58, 54, 59), (55, 57, 56), (60, 81, 61), (81, 55, 56, 61), (158, 50, 53), (161, 75, 64, 157), (161, 93, 94, 162), (162, 79, 72, 161), (166, 133, 126, 165), (68, 71, 158), (74, 73, 60, 61), (158, 53, 46, 157), (70, 69, 58, 59), (158, 71, 76, 162), (79, 76, 77, 78), (71, 68, 69, 70), (67, 64, 65, 66), (75, 72, 73, 74), (64, 75, 74, 65), (68, 67, 66, 69), (76, 71, 70, 77), (72, 79, 78, 73), (66, 65, 56, 57), (104, 103, 88, 89), (95, 92, 83, 84), (103, 96, 85, 88), (150, 102, 105), (91, 100, 87, 82), (99, 104, 89, 86), (161, 90, 93), (107, 108, 86, 89), (81, 80, 84, 83), (80, 107, 88, 85), (107, 89, 88), (84, 80, 85), (81, 83, 82), (86, 108, 87), (108, 81, 82, 87), (98, 101, 149), (149, 101, 90, 161), (148, 160, 81, 108), (164, 148, 108, 106), (152, 155, 170, 168), (151, 167, 109, 107), (100, 99, 86, 87), (94, 97, 162), (96, 95, 84, 85), (162, 76, 79), (105, 102, 103, 104), (97, 94, 95, 96), (93, 90, 91, 92), (101, 98, 99, 100), (90, 101, 100, 91), (94, 93, 92, 95), (102, 97, 96, 103), (98, 105, 104, 99), (92, 91, 82, 83), (132, 131, 116, 117), (123, 120, 111, 112), (131, 124, 113, 116), (162, 97, 102, 150), (119, 128, 115, 110), (127, 132, 117, 114), (149, 118, 121), (109, 106, 114, 117), (108, 107, 112, 111), (107, 109, 116, 113), (109, 117, 116), (112, 107, 113), (108, 111, 110), (114, 106, 115), (106, 108, 110, 115), (163, 151, 107, 80), (165, 129, 118, 149), (126, 129, 165), (166, 130, 133), (169, 171, 134, 135), (122, 125, 150), (128, 127, 114, 115), (150, 105, 98, 149), (124, 123, 112, 113), (150, 125, 130, 166), (133, 130, 131, 132), (125, 122, 123, 124), (121, 118, 119, 120), (129, 126, 127, 128), (118, 129, 128, 119), (122, 121, 120, 123), (130, 125, 124, 131), (126, 133, 132, 127), (120, 119, 110, 111), (2, 106, 109, 1), (145, 23, 12, 140), (142, 147, 3, 1), (16, 19, 143), (174, 173, 176, 178), (157, 49, 38, 152), (28, 29, 135, 134), (42, 45, 155), (179, 177, 138, 139), (146, 27, 20, 145), (0, 3, 137, 136), (146, 24, 27), (136, 137, 139, 138), (137, 175, 179, 139), (172, 136, 138, 177), (143, 146, 147, 142), (145, 140, 141, 144), (155, 158, 159, 154), (157, 152, 153, 156), (158, 162, 163, 159), (161, 157, 156, 160), (162, 150, 151, 163), (149, 161, 160, 148), (150, 166, 167, 151), (165, 149, 148, 164), (140, 165, 164, 141), (142, 167, 166, 143), (168, 170, 171, 169), (152, 168, 169, 153), (154, 171, 170, 155), (173, 145, 144, 172), (175, 147, 146, 174), (178, 176, 177, 179), (174, 178, 179, 175), (176, 173, 172, 177), (140, 143, 166, 165)])
_uv = me_plane_009.uv_layers.new(name='UVMap')
_uv.uv.foreach_set('vector', [0.8047, 1.0, 1.0, 0.8373, 1.0, 0.8373, 0.8047, 1.0, 0.8047, 0.0, 0.1953, 0.0, 0.1953, 0.0, 0.8047, 0.0, 1.0, 0.8373, 1.0, 0.1627, 1.0, 0.1627, 1.0, 0.8373, 0.8797, 1.0, 0.1203, 1.0, 0.1203, 1.0, 0.8797, 1.0, 0.0, 0.1627, 0.0, 0.8373, 0.0, 0.8373, 0.0, 0.1627, 0.1953, 1.0, 0.8047, 1.0, 0.8047, 1.0, 0.1953, 1.0, 0.1321, -0.03812, 0.01031, 0.1412, 0.1798, 0.0, 0.9219, 1.0, 0.0781, 1.0, 0.1953, 1.0, 0.8047, 1.0, 0.0781, 0.0, 0.9219, 0.0, 0.8047, 0.0, 0.1953, 0.0, 1.0, 0.07232, 1.0, 0.9277, 1.0, 0.8373, 1.0, 0.1627, 0.9219, 1.0, 0.8047, 1.0, 1.0, 0.8373, 0.8047, 0.0, 1.0, 0.07232, 1.0, 0.1627, 0.0781, 0.0, 0.1953, 0.0, 0.0, 0.1627, 0.1953, 1.0, 0.0, 0.9277, 0.0, 0.8373, 0.0, 0.9277, 0.0, 0.07232, 0.0, 0.1627, 0.0, 0.8373, 0.1695, 0.9904, 0.0, 0.8492, 0.05946, 0.9709, 0.0, 0.9277, 0.0, 0.07232, 0.0, 0.07232, 0.0, 0.9277, 0.1203, 0.0, 0.1798, 0.0, 0.8202, 0.0, 0.8797, 0.0, 0.0, 0.9277, 0.0, 0.9277, 0.0, 0.9277, 0.0, 0.9277, 1.0, 0.9277, 1.0, 0.9277, 1.0, 0.9277, 1.0, 0.9277, 0.1203, 0.0, 0.1798, 0.0, 0.8202, 0.0, 0.8797, 0.0, 0.9219, 0.0, 0.9219, 0.0, 1.0, 0.9277, 0.9609, 0.9638, 0.0, 0.8373, 0.1953, 1.0, 0.1953, 1.0, 0.0, 0.8373, 0.0781, 0.0, 0.0781, 0.0, 0.03905, 0.9638, 0.0781, 1.0, 1.0, 0.1627, 0.8047, 0.0, 0.8047, 0.0, 1.0, 0.1627, 1.0, 0.01168, 1.0, 0.1508, 1.0, 0.8492, 1.0, 0.9883, 0.8202, 1.0, 0.9897, 0.8588, 1.0, 0.8373, 0.8047, 1.0, 1.0, 0.1508, 0.8305, 0.00955, 0.8047, 0.0, 1.0, 0.1627, 0.1798, 0.0, 0.01031, 0.1412, 0.0, 0.1627, 0.1953, 0.0, 0.0, 0.8492, 0.1695, 0.9904, 0.1953, 1.0, 0.0, 0.8373, 0.0, 0.1508, 0.0, 0.8492, 0.0, 0.8373, 0.0, 0.1627, 0.8202, 0.0, 0.1798, 0.0, 0.1953, 0.0, 0.8047, 0.0, 1.0, 0.8492, 1.0, 0.1508, 1.0, 0.1627, 1.0, 0.8373, 0.1798, 1.0, 0.8202, 1.0, 0.8047, 1.0, 0.1953, 1.0, 0.1953, 0.0, 0.0, 0.1627, 0.0, 0.1627, 0.1953, 0.0, 0.8047, 1.0, 1.0, 0.8373, 1.0, 0.8373, 0.8047, 1.0, 0.8047, 0.0, 0.1953, 0.0, 0.1953, 0.0, 0.8047, 0.0, 1.0, 0.8373, 1.0, 0.1627, 1.0, 0.1627, 1.0, 0.8373, 0.1203, 0.0, 0.1798, 0.0, 0.8202, 0.0, 0.8797, 0.0, 0.0, 0.1627, 0.0, 0.8373, 0.0, 0.8373, 0.0, 0.1627, 0.1953, 1.0, 0.8047, 1.0, 0.8047, 1.0, 0.1953, 1.0, 0.1321, -0.03812, 0.01031, 0.1412, 0.1798, 0.0, 0.9219, 1.0, 0.0781, 1.0, 0.1953, 1.0, 0.8047, 1.0, 0.0781, 0.0, 0.9219, 0.0, 0.8047, 0.0, 0.1953, 0.0, 1.0, 0.07232, 1.0, 0.9277, 1.0, 0.8373, 1.0, 0.1627, 0.9219, 1.0, 0.8047, 1.0, 1.0, 0.8373, 0.8047, 0.0, 1.0, 0.07232, 1.0, 0.1627, 0.0781, 0.0, 0.1953, 0.0, 0.0, 0.1627, 0.1953, 1.0, 0.0, 0.9277, 0.0, 0.8373, 0.0, 0.9277, 0.0, 0.07232, 0.0, 0.1627, 0.0, 0.8373, 0.0, 0.9277, 0.0, 0.07232, 0.0, 0.07232, 0.0, 0.9277, 0.1203, 0.0, 0.1798, 0.0, 0.8202, 0.0, 0.8797, 0.0, 0.1695, 0.9904, 0.0, 0.8492, 0.05946, 0.9709, 0.0, 0.9277, 0.0, 0.07232, 0.0, 0.07232, 0.0, 0.9277, 1.0, 0.07232, 1.0, 0.9277, 1.0, 0.9277, 1.0, 0.07232, 1.0, 0.07232, 1.0, 0.07232, 1.0, 0.07232, 1.0, 0.07232, 0.0, 0.8373, 0.1953, 1.0, 0.1953, 1.0, 0.0, 0.8373, 0.0, 0.07232, 0.0, 0.07232, 0.0, 0.07232, 0.0, 0.07232, 1.0, 0.1627, 0.8047, 0.0, 0.8047, 0.0, 1.0, 0.1627, 1.0, 0.01168, 1.0, 0.1508, 1.0, 0.8492, 1.0, 0.9883, 1.0, 0.07232, 1.0, 0.9277, 1.0, 0.9277, 1.0, 0.07232, 0.8202, 1.0, 0.9897, 0.8588, 1.0, 0.8373, 0.8047, 1.0, 1.0, 0.1508, 0.8305, 0.00955, 0.8047, 0.0, 1.0, 0.1627, 0.1798, 0.0, 0.01031, 0.1412, 0.0, 0.1627, 0.1953, 0.0, 0.0, 0.8492, 0.1695, 0.9904, 0.1953, 1.0, 0.0, 0.8373, 0.0, 0.1508, 0.0, 0.8492, 0.0, 0.8373, 0.0, 0.1627, 0.8202, 0.0, 0.1798, 0.0, 0.1953, 0.0, 0.8047, 0.0, 1.0, 0.8492, 1.0, 0.1508, 1.0, 0.1627, 1.0, 0.8373, 0.1798, 1.0, 0.8202, 1.0, 0.8047, 1.0, 0.1953, 1.0, 0.1953, 0.0, 0.0, 0.1627, 0.0, 0.1627, 0.1953, 0.0, 0.8047, 1.0, 1.0, 0.8373, 1.0, 0.8373, 0.8047, 1.0, 0.8047, 0.0, 0.1953, 0.0, 0.1953, 0.0, 0.8047, 0.0, 1.0, 0.8373, 1.0, 0.1627, 1.0, 0.1627, 1.0, 0.8373, 0.1695, 0.9904, 0.0, 0.8492, 0.05946, 0.9709, 0.0, 0.1627, 0.0, 0.8373, 0.0, 0.8373, 0.0, 0.1627, 0.1953, 1.0, 0.8047, 1.0, 0.8047, 1.0, 0.1953, 1.0, 0.1321, -0.03812, 0.01031, 0.1412, 0.1798, 0.0, 0.9219, 1.0, 0.0781, 1.0, 0.1953, 1.0, 0.8047, 1.0, 0.0781, 0.0, 0.9219, 0.0, 0.8047, 0.0, 0.1953, 0.0, 1.0, 0.07232, 1.0, 0.9277, 1.0, 0.8373, 1.0, 0.1627, 0.9219, 1.0, 0.8047, 1.0, 1.0, 0.8373, 0.8047, 0.0, 1.0, 0.07232, 1.0, 0.1627, 0.0781, 0.0, 0.1953, 0.0, 0.0, 0.1627, 0.1953, 1.0, 0.0, 0.9277, 0.0, 0.8373, 0.0, 0.9277, 0.0, 0.07232, 0.0, 0.1627, 0.0, 0.8373, 0.8506, 1.05, 0.9897, 0.8588, 0.8202, 1.0, 0.0, 0.9631, 0.0, 0.8492, 0.0, 0.1508, 0.0, 0.03687, 0.1203, 0.0, 0.1798, 0.0, 0.8202, 0.0, 0.8797, 0.0, 0.8797, 1.0, 0.8202, 1.0, 0.1798, 1.0, 0.1203, 1.0, 0.8797, 1.0, 0.8202, 1.0, 0.1798, 1.0, 0.1203, 1.0, 0.8305, 0.00955, 1.0, 0.1508, 0.9214, 0.01525, 0.0, 0.8373, 0.1953, 1.0, 0.1953, 1.0, 0.0, 0.8373, 0.8797, 1.0, 0.8202, 1.0, 0.1798, 1.0, 0.1203, 1.0, 1.0, 0.1627, 0.8047, 0.0, 0.8047, 0.0, 1.0, 0.1627, 1.0, 0.01168, 1.0, 0.1508, 1.0, 0.8492, 1.0, 0.9883, 0.8202, 1.0, 0.9897, 0.8588, 1.0, 0.8373, 0.8047, 1.0, 1.0, 0.1508, 0.8305, 0.00955, 0.8047, 0.0, 1.0, 0.1627, 0.1798, 0.0, 0.01031, 0.1412, 0.0, 0.1627, 0.1953, 0.0, 0.0, 0.8492, 0.1695, 0.9904, 0.1953, 1.0, 0.0, 0.8373, 0.0, 0.1508, 0.0, 0.8492, 0.0, 0.8373, 0.0, 0.1627, 0.8202, 0.0, 0.1798, 0.0, 0.1953, 0.0, 0.8047, 0.0, 1.0, 0.8492, 1.0, 0.1508, 1.0, 0.1627, 1.0, 0.8373, 0.1798, 1.0, 0.8202, 1.0, 0.8047, 1.0, 0.1953, 1.0, 0.1953, 0.0, 0.0, 0.1627, 0.0, 0.1627, 0.1953, 0.0, 0.8047, 1.0, 1.0, 0.8373, 1.0, 0.8373, 0.8047, 1.0, 0.8047, 0.0, 0.1953, 0.0, 0.1953, 0.0, 0.8047, 0.0, 1.0, 0.8373, 1.0, 0.1627, 1.0, 0.1627, 1.0, 0.8373, 0.8506, 1.05, 0.9897, 0.8588, 0.8202, 1.0, 0.0, 0.1627, 0.0, 0.8373, 0.0, 0.8373, 0.0, 0.1627, 0.1953, 1.0, 0.8047, 1.0, 0.8047, 1.0, 0.1953, 1.0, 0.1321, -0.03812, 0.01031, 0.1412, 0.1798, 0.0, 0.9219, 1.0, 0.0781, 1.0, 0.1953, 1.0, 0.8047, 1.0, 0.0781, 0.0, 0.9219, 0.0, 0.8047, 0.0, 0.1953, 0.0, 1.0, 0.07232, 1.0, 0.9277, 1.0, 0.8373, 1.0, 0.1627, 0.9219, 1.0, 0.8047, 1.0, 1.0, 0.8373, 0.8047, 0.0, 1.0, 0.07232, 1.0, 0.1627, 0.0781, 0.0, 0.1953, 0.0, 0.0, 0.1627, 0.1953, 1.0, 0.0, 0.9277, 0.0, 0.8373, 0.0, 0.9277, 0.0, 0.07232, 0.0, 0.1627, 0.0, 0.8373, 0.1695, 0.9904, 0.0, 0.8492, 0.05946, 0.9709, 0.0, 0.9631, 0.0, 0.8492, 0.0, 0.1508, 0.0, 0.03687, 0.0, 0.9277, 0.0, 0.07232, 0.0, 0.07232, 0.0, 0.9277, 0.0, 0.9277, 0.0, 0.07232, 0.0, 0.07232, 0.0, 0.9277, 0.1203, 0.0, 0.8797, 0.0, 0.8797, 0.0, 0.1203, 0.0, 1.0, 0.07232, 1.0, 0.9277, 1.0, 0.9277, 1.0, 0.07232, 0.0, 0.8373, 0.1953, 1.0, 0.1953, 1.0, 0.0, 0.8373, 0.8305, 0.00955, 1.0, 0.1508, 0.9214, 0.01525, 1.0, 0.1627, 0.8047, 0.0, 0.8047, 0.0, 1.0, 0.1627, 0.8506, 1.05, 0.9897, 0.8588, 0.8202, 1.0, 0.8202, 1.0, 0.9897, 0.8588, 1.0, 0.8373, 0.8047, 1.0, 1.0, 0.1508, 0.8305, 0.00955, 0.8047, 0.0, 1.0, 0.1627, 0.1798, 0.0, 0.01031, 0.1412, 0.0, 0.1627, 0.1953, 0.0, 0.0, 0.8492, 0.1695, 0.9904, 0.1953, 1.0, 0.0, 0.8373, 0.0, 0.1508, 0.0, 0.8492, 0.0, 0.8373, 0.0, 0.1627, 0.8202, 0.0, 0.1798, 0.0, 0.1953, 0.0, 0.8047, 0.0, 1.0, 0.8492, 1.0, 0.1508, 1.0, 0.1627, 1.0, 0.8373, 0.1798, 1.0, 0.8202, 1.0, 0.8047, 1.0, 0.1953, 1.0, 0.1953, 0.0, 0.0, 0.1627, 0.0, 0.1627, 0.1953, 0.0, 0.8047, 1.0, 1.0, 0.8373, 1.0, 0.8373, 0.8047, 1.0, 0.8047, 0.0, 0.1953, 0.0, 0.1953, 0.0, 0.8047, 0.0, 1.0, 0.8373, 1.0, 0.1627, 1.0, 0.1627, 1.0, 0.8373, 1.0, 0.01168, 1.0, 0.1508, 1.0, 0.8492, 1.0, 0.9883, 0.0, 0.1627, 0.0, 0.8373, 0.0, 0.8373, 0.0, 0.1627, 0.1953, 1.0, 0.8047, 1.0, 0.8047, 1.0, 0.1953, 1.0, 0.1321, -0.03812, 0.01031, 0.1412, 0.1798, 0.0, 0.9219, 1.0, 0.0781, 1.0, 0.1953, 1.0, 0.8047, 1.0, 0.0781, 0.0, 0.9219, 0.0, 0.8047, 0.0, 0.1953, 0.0, 1.0, 0.07232, 1.0, 0.9277, 1.0, 0.8373, 1.0, 0.1627, 0.9219, 1.0, 0.8047, 1.0, 1.0, 0.8373, 0.8047, 0.0, 1.0, 0.07232, 1.0, 0.1627, 0.0781, 0.0, 0.1953, 0.0, 0.0, 0.1627, 0.1953, 1.0, 0.0, 0.9277, 0.0, 0.8373, 0.0, 0.9277, 0.0, 0.07232, 0.0, 0.1627, 0.0, 0.8373, 1.0, 0.07232, 1.0, 0.9277, 1.0, 0.9277, 1.0, 0.07232, 0.0, 0.9631, 0.0, 0.8492, 0.0, 0.1508, 0.0, 0.03687, 0.1695, 0.9904, 0.0, 0.8492, 0.05946, 0.9709, 0.8506, 1.05, 0.9897, 0.8588, 0.8202, 1.0, 0.0781, 0.0, 0.9219, 0.0, 0.9219, 0.0, 0.0781, 0.0, 0.8305, 0.00955, 1.0, 0.1508, 0.9214, 0.01525, 0.0, 0.8373, 0.1953, 1.0, 0.1953, 1.0, 0.0, 0.8373, 0.8797, 1.0, 0.8202, 1.0, 0.1798, 1.0, 0.1203, 1.0, 1.0, 0.1627, 0.8047, 0.0, 0.8047, 0.0, 1.0, 0.1627, 1.0, 0.01168, 1.0, 0.1508, 1.0, 0.8492, 1.0, 0.9883, 0.8202, 1.0, 0.9897, 0.8588, 1.0, 0.8373, 0.8047, 1.0, 1.0, 0.1508, 0.8305, 0.00955, 0.8047, 0.0, 1.0, 0.1627, 0.1798, 0.0, 0.01031, 0.1412, 0.0, 0.1627, 0.1953, 0.0, 0.0, 0.8492, 0.1695, 0.9904, 0.1953, 1.0, 0.0, 0.8373, 0.0, 0.1508, 0.0, 0.8492, 0.0, 0.8373, 0.0, 0.1627, 0.8202, 0.0, 0.1798, 0.0, 0.1953, 0.0, 0.8047, 0.0, 1.0, 0.8492, 1.0, 0.1508, 1.0, 0.1627, 1.0, 0.8373, 0.1798, 1.0, 0.8202, 1.0, 0.8047, 1.0, 0.1953, 1.0, 0.1953, 0.0, 0.0, 0.1627, 0.0, 0.1627, 0.1953, 0.0, 0.0781, 0.0, 0.0781, 1.0, 0.9219, 1.0, 0.9219, 0.0, 0.0, 0.9631, 0.0, 0.8492, 0.0, 0.1508, 0.0, 0.03687, 1.0, 0.07232, 1.0, 0.9277, 1.0, 0.9277, 1.0, 0.07232, 0.8305, 0.00955, 1.0, 0.1508, 0.9214, 0.01525, 0.8797, 1.0, 0.1203, 1.0, 0.1203, 1.0, 0.8797, 1.0, 0.0, 0.9631, 0.0, 0.8492, 0.0, 0.1508, 0.0, 0.03687, 0.9219, 0.0, 0.0781, 0.0, 0.0781, 0.0, 0.9219, 0.0, 0.8305, 0.00955, 1.0, 0.1508, 0.9214, 0.01525, 0.9219, 1.0, 0.0781, 1.0, 0.0781, 1.0, 0.9219, 1.0, 0.8797, 1.0, 0.8202, 1.0, 0.1798, 1.0, 0.1203, 1.0, 0.0781, 1.0, 0.9219, 1.0, 0.9219, 1.0, 0.0781, 1.0, 0.8506, 1.05, 0.9897, 0.8588, 0.8202, 1.0, 0.0781, 1.0, 0.9219, 1.0, 0.9219, 1.0, 0.0781, 1.0, 1.0, 0.9277, 1.0, 0.9277, 1.0, 0.9277, 1.0, 0.9277, 0.0, 0.9277, 0.0, 0.9277, 0.0, 0.9277, 0.0, 0.9277, 1.0, 0.01168, 1.0, 0.9883, 1.0, 0.9277, 1.0, 0.07232, 0.0, 0.9631, 0.0, 0.03687, 0.0, 0.07232, 0.0, 0.9277, 1.0, 0.01168, 1.0, 0.9883, 1.0, 0.9277, 1.0, 0.07232, 0.0, 0.9631, 0.0, 0.03687, 0.0, 0.07232, 0.0, 0.9277, 1.0, 0.01168, 1.0, 0.9883, 1.0, 0.9277, 1.0, 0.07232, 0.0, 0.9631, 0.0, 0.03687, 0.0, 0.07232, 0.0, 0.9277, 1.0, 0.01168, 1.0, 0.9883, 1.0, 0.9277, 1.0, 0.07232, 0.0, 0.9631, 0.0, 0.03687, 0.0, 0.07232, 0.0, 0.9277, 1.0, 0.01168, 1.0, 0.9883, 1.0, 0.9277, 1.0, 0.07232, 0.0, 0.9631, 0.0, 0.03687, 0.0, 0.07232, 0.0, 0.9277, 0.1203, 0.0, 0.1203, 1.0, 0.0781, 1.0, 0.0781, 0.0, 0.9219, 0.0, 0.9609, 0.9638, 0.8797, 1.0, 0.8797, 0.0, 0.1203, 0.0, 0.8797, 0.0, 0.9219, 0.0, 0.0781, 0.0, 0.1203, 0.0, 0.1203, 0.0, 0.0781, 0.0, 0.0781, 0.0, 1.0, 0.07232, 1.0, 0.07232, 1.0, 0.07232, 1.0, 0.07232, 0.1203, 1.0, 0.1203, 1.0, 0.0781, 1.0, 0.0781, 1.0, 1.0, 0.9277, 1.0, 0.9277, 1.0, 0.9277, 1.0, 0.9277, 0.8797, 1.0, 0.1203, 1.0, 0.0781, 1.0, 0.9219, 1.0, 0.8797, 1.0, 0.8797, 1.0, 0.9219, 1.0, 0.9219, 1.0, 0.1203, 1.0, 0.1203, 1.0, 0.0781, 1.0, 0.0781, 1.0, 0.1203, 0.0, 0.8797, 0.0, 0.8797, 1.0, 0.1203, 1.0])
me_plane_009.use_remesh_fix_poles = True
me_plane_009.use_remesh_preserve_attributes = False
me_plane_009.use_mirror_vertex_groups = False
me_plane_009.update()
me_cube_001 = bpy.data.meshes.new('Cube.001')
me_cube_001.from_pydata([(-0.2, -1.3, 0.2), (-0.2, -1.3, 1.2), (-0.2, 9.4, 0.2), (-0.2, 9.4, 1.2), (0.0, -1.3, 0.2), (0.0, -1.3, 1.2), (0.0, 9.4, 0.2), (0.0, 9.4, 1.2), (-2.0, -1.3, 0.2), (-2.0, -1.3, 1.2), (-2.0, 9.4, 0.2), (-2.0, 9.4, 1.2), (-1.8, -1.3, 0.2), (-1.8, -1.3, 1.2), (-1.8, 9.4, 0.2), (-1.8, 9.4, 1.2), (-2.0, -1.5, 0.2), (-2.0, -1.5, 1.2), (-1.8, -1.5, 0.2), (-1.8, -1.5, 1.2), (-0.2, -1.5, 0.2), (-0.2, -1.5, 1.2), (0.0, -1.5, 0.2), (0.0, -1.5, 1.2), (-0.2, 9.6, 0.2), (-0.2, 9.6, 1.2), (0.0, 9.6, 0.2), (0.0, 9.6, 1.2), (-2.0, 9.6, 0.2), (-2.0, 9.6, 1.2), (-1.8, 9.6, 0.2), (-1.8, 9.6, 1.2), (-1.8, 9.4, 0.65), (-1.8, 9.6, 0.65), (-0.2, 9.4, 0.65), (-0.2, 9.6, 0.65)], [], [(0, 1, 3, 34, 2), (3, 7, 27, 25), (6, 7, 5, 4), (5, 1, 21, 23), (2, 6, 4, 0), (7, 3, 1, 5), (8, 9, 11, 10), (24, 2, 14, 30), (14, 32, 15, 13, 12), (9, 8, 16, 17), (10, 14, 12, 8), (15, 11, 9, 13), (18, 19, 17, 16), (8, 12, 18, 16), (13, 9, 17, 19), (0, 12, 13, 1), (22, 23, 21, 20), (4, 5, 23, 22), (19, 21, 1, 13), (0, 4, 22, 20), (19, 18, 20, 21), (18, 12, 0, 20), (24, 35, 25, 27, 26), (34, 3, 25, 35), (7, 6, 26, 27), (6, 2, 24, 26), (28, 29, 31, 33, 30), (14, 10, 28, 30), (11, 15, 31, 29), (10, 11, 29, 28), (15, 32, 33, 31), (2, 34, 32, 14), (33, 32, 34, 35), (24, 30, 33, 35)])
_uv = me_cube_001.uv_layers.new(name='UVMap')
_uv.uv.foreach_set('vector', [0.375, 0.0, 0.625, 0.0, 0.625, 0.25, 0.5, 0.25, 0.375, 0.25, 0.875, 0.5, 0.625, 0.5, 0.625, 0.5, 0.875, 0.5, 0.375, 0.5, 0.625, 0.5, 0.625, 0.75, 0.375, 0.75, 0.625, 0.75, 0.875, 0.75, 0.875, 0.75, 0.625, 0.75, 0.125, 0.5, 0.375, 0.5, 0.375, 0.75, 0.125, 0.75, 0.625, 0.5, 0.875, 0.5, 0.875, 0.75, 0.625, 0.75, 0.375, 0.0, 0.625, 0.0, 0.625, 0.25, 0.375, 0.25, 0.125, 0.5, 0.125, 0.5, 0.375, 0.5, 0.375, 0.5, 0.375, 0.5, 0.5, 0.5, 0.625, 0.5, 0.625, 0.75, 0.375, 0.75, 0.625, 0.0, 0.375, 0.0, 0.375, 0.0, 0.625, 0.0, 0.125, 0.5, 0.375, 0.5, 0.375, 0.75, 0.125, 0.75, 0.625, 0.5, 0.875, 0.5, 0.875, 0.75, 0.625, 0.75, 0.375, 0.75, 0.625, 0.75, 0.625, 1.0, 0.375, 1.0, 0.125, 0.75, 0.375, 0.75, 0.375, 0.75, 0.125, 0.75, 0.625, 0.75, 0.875, 0.75, 0.875, 0.75, 0.625, 0.75, 0.375, 0.0, 0.375, 0.75, 0.625, 0.75, 0.625, 0.0, 0.375, 0.75, 0.625, 0.75, 0.625, 1.0, 0.375, 1.0, 0.375, 0.75, 0.625, 0.75, 0.625, 0.75, 0.375, 0.75, 0.625, 0.75, 0.875, 0.75, 0.875, 0.75, 0.625, 0.75, 0.125, 0.75, 0.375, 0.75, 0.375, 0.75, 0.125, 0.75, 0.625, 0.75, 0.375, 0.75, 0.375, 1.0, 0.875, 0.75, 0.375, 0.75, 0.375, 0.75, 0.125, 0.75, 0.375, 1.0, 0.375, 0.25, 0.5, 0.25, 0.625, 0.25, 0.625, 0.5, 0.375, 0.5, 0.5, 0.25, 0.625, 0.25, 0.625, 0.25, 0.5, 0.25, 0.625, 0.5, 0.375, 0.5, 0.375, 0.5, 0.625, 0.5, 0.375, 0.5, 0.125, 0.5, 0.125, 0.5, 0.375, 0.5, 0.375, 0.25, 0.625, 0.25, 0.625, 0.5, 0.5, 0.5, 0.375, 0.5, 0.375, 0.5, 0.125, 0.5, 0.125, 0.5, 0.375, 0.5, 0.875, 0.5, 0.625, 0.5, 0.625, 0.5, 0.875, 0.5, 0.375, 0.25, 0.625, 0.25, 0.625, 0.25, 0.375, 0.25, 0.625, 0.5, 0.5, 0.5, 0.5, 0.5, 0.625, 0.5, 0.125, 0.5, 0.5, 0.25, 0.5, 0.5, 0.375, 0.5, 0.5, 0.5, 0.5, 0.5, 0.5, 0.25, 0.5, 0.25, 0.125, 0.5, 0.375, 0.5, 0.5, 0.5, 0.5, 0.25])
me_cube_001.use_remesh_fix_poles = True
me_cube_001.use_remesh_preserve_attributes = False
me_cube_001.use_mirror_vertex_groups = False
me_cube_001.update()
me_cylinder = bpy.data.meshes.new('Cylinder')
me_cylinder.from_pydata([(-0.85, -0.75, 0.2), (-0.85, -0.75, 1.05), (-0.7926, -0.7614, 0.2), (-0.7926, -0.7614, 1.05), (-0.7439, -0.7939, 0.2), (-0.7439, -0.7939, 1.05), (-0.7114, -0.8426, 0.2), (-0.7114, -0.8426, 1.05), (-0.7, -0.9, 0.2), (-0.7, -0.9, 1.05), (-0.7114, -0.9574, 0.2), (-0.7114, -0.9574, 1.05), (-0.7439, -1.006, 0.2), (-0.7439, -1.006, 1.05), (-0.7926, -1.039, 0.2), (-0.7926, -1.039, 1.05), (-0.85, -1.05, 0.2), (-0.85, -1.05, 1.05), (-0.9074, -1.039, 0.2), (-0.9074, -1.039, 1.05), (-0.9561, -1.006, 0.2), (-0.9561, -1.006, 1.05), (-0.9886, -0.9574, 0.2), (-0.9886, -0.9574, 1.05), (-1.0, -0.9, 0.2), (-1.0, -0.9, 1.05), (-0.9886, -0.8426, 0.2), (-0.9886, -0.8426, 1.05), (-0.9561, -0.7939, 0.2), (-0.9561, -0.7939, 1.05), (-0.9074, -0.7614, 0.2), (-0.9074, -0.7614, 1.05), (-0.85, -0.6005, 0.2), (-0.6208, -0.6233, 0.2), (-0.404, -0.6882, 0.2), (-0.3391, -0.7854, 0.2), (-0.3163, -0.9, 0.2), (-0.3391, -1.015, 0.2), (-0.404, -1.112, 0.2), (-0.6208, -1.177, 0.2), (-0.85, -1.199, 0.2), (-1.079, -1.177, 0.2), (-1.296, -1.112, 0.2), (-1.361, -1.015, 0.2), (-1.384, -0.9, 0.2), (-1.361, -0.7854, 0.2), (-1.296, -0.6882, 0.2), (-1.079, -0.6233, 0.2), (-0.85, -0.65, 1.05), (-0.6587, -0.669, 1.05), (-0.439, -0.7232, 1.05), (-0.3848, -0.8043, 1.05), (-0.3658, -0.9, 1.05), (-0.3848, -0.9957, 1.05), (-0.439, -1.077, 1.05), (-0.6587, -1.131, 1.05), (-0.85, -1.15, 1.05), (-1.041, -1.131, 1.05), (-1.261, -1.077, 1.05), (-1.315, -0.9957, 1.05), (-1.334, -0.9, 1.05), (-1.315, -0.8043, 1.05), (-1.261, -0.7232, 1.05), (-1.041, -0.669, 1.05)], [], [(0, 1, 3, 2), (2, 3, 5, 4), (4, 5, 7, 6), (6, 7, 9, 8), (8, 9, 11, 10), (10, 11, 13, 12), (12, 13, 15, 14), (14, 15, 17, 16), (16, 17, 19, 18), (18, 19, 21, 20), (20, 21, 23, 22), (22, 23, 25, 24), (24, 25, 27, 26), (26, 27, 29, 28), (28, 29, 31, 30), (30, 31, 1, 0), (20, 22, 43, 42), (30, 0, 32, 47), (6, 8, 36, 35), (16, 18, 41, 40), (26, 28, 46, 45), (2, 4, 34, 33), (12, 14, 39, 38), (22, 24, 44, 43), (8, 10, 37, 36), (18, 20, 42, 41), (28, 30, 47, 46), (4, 6, 35, 34), (14, 16, 40, 39), (0, 2, 33, 32), (24, 26, 45, 44), (10, 12, 38, 37), (13, 11, 53, 54), (23, 21, 58, 59), (1, 31, 63, 48), (9, 7, 51, 52), (19, 17, 56, 57), (29, 27, 61, 62), (5, 3, 49, 50), (15, 13, 54, 55), (25, 23, 59, 60), (11, 9, 52, 53), (21, 19, 57, 58), (31, 29, 62, 63), (7, 5, 50, 51), (17, 15, 55, 56), (27, 25, 60, 61), (3, 1, 48, 49), (40, 41, 57, 56), (41, 42, 58, 57), (42, 43, 59, 58), (43, 44, 60, 59), (44, 45, 61, 60), (45, 46, 62, 61), (46, 47, 63, 62), (47, 32, 48, 63), (32, 33, 49, 48), (33, 34, 50, 49), (34, 35, 51, 50), (35, 36, 52, 51), (36, 37, 53, 52), (37, 38, 54, 53), (38, 39, 55, 54), (39, 40, 56, 55)])
_uv = me_cylinder.uv_layers.new(name='UVMap')
_uv.uv.foreach_set('vector', [1.0, 0.5, 1.0, 1.0, 0.9375, 1.0, 0.9375, 0.5, 0.9375, 0.5, 0.9375, 1.0, 0.875, 1.0, 0.875, 0.5, 0.875, 0.5, 0.875, 1.0, 0.8125, 1.0, 0.8125, 0.5, 0.8125, 0.5, 0.8125, 1.0, 0.75, 1.0, 0.75, 0.5, 0.75, 0.5, 0.75, 1.0, 0.6875, 1.0, 0.6875, 0.5, 0.6875, 0.5, 0.6875, 1.0, 0.625, 1.0, 0.625, 0.5, 0.625, 0.5, 0.625, 1.0, 0.5625, 1.0, 0.5625, 0.5, 0.5625, 0.5, 0.5625, 1.0, 0.5, 1.0, 0.5, 0.5, 0.5, 0.5, 0.5, 1.0, 0.4375, 1.0, 0.4375, 0.5, 0.4375, 0.5, 0.4375, 1.0, 0.375, 1.0, 0.375, 0.5, 0.375, 0.5, 0.375, 1.0, 0.3125, 1.0, 0.3125, 0.5, 0.3125, 0.5, 0.3125, 1.0, 0.25, 1.0, 0.25, 0.5, 0.25, 0.5, 0.25, 1.0, 0.1875, 1.0, 0.1875, 0.5, 0.1875, 0.5, 0.1875, 1.0, 0.125, 1.0, 0.125, 0.5, 0.125, 0.5, 0.125, 1.0, 0.0625, 1.0, 0.0625, 0.5, 0.0625, 0.5, 0.0625, 1.0, 0.0, 1.0, 0.0, 0.5, 0.375, 0.5, 0.3125, 0.5, 0.3125, 0.5, 0.375, 0.5, 0.0625, 0.5, 0.0, 0.5, 0.0, 0.5, 0.0625, 0.5, 0.8125, 0.5, 0.75, 0.5, 0.75, 0.5, 0.8125, 0.5, 0.5, 0.5, 0.4375, 0.5, 0.4375, 0.5, 0.5, 0.5, 0.1875, 0.5, 0.125, 0.5, 0.125, 0.5, 0.1875, 0.5, 0.9375, 0.5, 0.875, 0.5, 0.875, 0.5, 0.9375, 0.5, 0.625, 0.5, 0.5625, 0.5, 0.5625, 0.5, 0.625, 0.5, 0.3125, 0.5, 0.25, 0.5, 0.25, 0.5, 0.3125, 0.5, 0.75, 0.5, 0.6875, 0.5, 0.6875, 0.5, 0.75, 0.5, 0.4375, 0.5, 0.375, 0.5, 0.375, 0.5, 0.4375, 0.5, 0.125, 0.5, 0.0625, 0.5, 0.0625, 0.5, 0.125, 0.5, 0.875, 0.5, 0.8125, 0.5, 0.8125, 0.5, 0.875, 0.5, 0.5625, 0.5, 0.5, 0.5, 0.5, 0.5, 0.5625, 0.5, 1.0, 0.5, 0.9375, 0.5, 0.9375, 0.5, 1.0, 0.5, 0.25, 0.5, 0.1875, 0.5, 0.1875, 0.5, 0.25, 0.5, 0.6875, 0.5, 0.625, 0.5, 0.625, 0.5, 0.6875, 0.5, 0.625, 1.0, 0.6875, 1.0, 0.6875, 1.0, 0.625, 1.0, 0.3125, 1.0, 0.375, 1.0, 0.375, 1.0, 0.3125, 1.0, 0.0, 1.0, 0.0625, 1.0, 0.0625, 1.0, 0.0, 1.0, 0.75, 1.0, 0.8125, 1.0, 0.8125, 1.0, 0.75, 1.0, 0.4375, 1.0, 0.5, 1.0, 0.5, 1.0, 0.4375, 1.0, 0.125, 1.0, 0.1875, 1.0, 0.1875, 1.0, 0.125, 1.0, 0.875, 1.0, 0.9375, 1.0, 0.9375, 1.0, 0.875, 1.0, 0.5625, 1.0, 0.625, 1.0, 0.625, 1.0, 0.5625, 1.0, 0.25, 1.0, 0.3125, 1.0, 0.3125, 1.0, 0.25, 1.0, 0.6875, 1.0, 0.75, 1.0, 0.75, 1.0, 0.6875, 1.0, 0.375, 1.0, 0.4375, 1.0, 0.4375, 1.0, 0.375, 1.0, 0.0625, 1.0, 0.125, 1.0, 0.125, 1.0, 0.0625, 1.0, 0.8125, 1.0, 0.875, 1.0, 0.875, 1.0, 0.8125, 1.0, 0.5, 1.0, 0.5625, 1.0, 0.5625, 1.0, 0.5, 1.0, 0.1875, 1.0, 0.25, 1.0, 0.25, 1.0, 0.1875, 1.0, 0.9375, 1.0, 1.0, 1.0, 1.0, 1.0, 0.9375, 1.0, 0.5, 0.5, 0.4375, 0.5, 0.4375, 1.0, 0.5, 1.0, 0.4375, 0.5, 0.375, 0.5, 0.375, 1.0, 0.4375, 1.0, 0.375, 0.5, 0.3125, 0.5, 0.3125, 1.0, 0.375, 1.0, 0.3125, 0.5, 0.25, 0.5, 0.25, 1.0, 0.3125, 1.0, 0.25, 0.5, 0.1875, 0.5, 0.1875, 1.0, 0.25, 1.0, 0.1875, 0.5, 0.125, 0.5, 0.125, 1.0, 0.1875, 1.0, 0.125, 0.5, 0.0625, 0.5, 0.0625, 1.0, 0.125, 1.0, 0.0625, 0.5, 0.0, 0.5, 0.0, 1.0, 0.0625, 1.0, 0.0, 0.5, 0.9375, 0.5, 0.9375, 1.0, 0.0, 1.0, 0.9375, 0.5, 0.875, 0.5, 0.875, 1.0, 0.9375, 1.0, 0.875, 0.5, 0.8125, 0.5, 0.8125, 1.0, 0.875, 1.0, 0.8125, 0.5, 0.75, 0.5, 0.75, 1.0, 0.8125, 1.0, 0.75, 0.5, 0.6875, 0.5, 0.6875, 1.0, 0.75, 1.0, 0.6875, 0.5, 0.625, 0.5, 0.625, 1.0, 0.6875, 1.0, 0.625, 0.5, 0.5625, 0.5, 0.5625, 1.0, 0.625, 1.0, 0.5625, 0.5, 0.5, 0.5, 0.5, 1.0, 0.5625, 1.0])
me_cylinder.use_remesh_fix_poles = True
me_cylinder.use_remesh_preserve_attributes = False
me_cylinder.use_mirror_vertex_groups = False
me_cylinder.update()
me_cylinder_001 = bpy.data.meshes.new('Cylinder.001')
me_cylinder_001.from_pydata([(-0.85, 5.05, 0.2), (-0.85, 5.05, 1.05), (-0.7926, 5.039, 0.2), (-0.7926, 5.039, 1.05), (-0.7439, 5.006, 0.2), (-0.7439, 5.006, 1.05), (-0.7114, 4.957, 0.2), (-0.7114, 4.957, 1.05), (-0.7, 4.9, 0.2), (-0.7, 4.9, 1.05), (-0.7114, 4.843, 0.2), (-0.7114, 4.843, 1.05), (-0.7439, 4.794, 0.2), (-0.7439, 4.794, 1.05), (-0.7926, 4.761, 0.2), (-0.7926, 4.761, 1.05), (-0.85, 4.75, 0.2), (-0.85, 4.75, 1.05), (-0.9074, 4.761, 0.2), (-0.9074, 4.761, 1.05), (-0.9561, 4.794, 0.2), (-0.9561, 4.794, 1.05), (-0.9886, 4.843, 0.2), (-0.9886, 4.843, 1.05), (-1.0, 4.9, 0.2), (-1.0, 4.9, 1.05), (-0.9886, 4.957, 0.2), (-0.9886, 4.957, 1.05), (-0.9561, 5.006, 0.2), (-0.9561, 5.006, 1.05), (-0.9074, 5.039, 0.2), (-0.9074, 5.039, 1.05), (-0.85, 5.199, 0.2), (-0.6208, 5.177, 0.2), (-0.404, 5.112, 0.2), (-0.3391, 5.015, 0.2), (-0.3163, 4.9, 0.2), (-0.3391, 4.785, 0.2), (-0.404, 4.688, 0.2), (-0.6208, 4.623, 0.2), (-0.85, 4.601, 0.2), (-1.079, 4.623, 0.2), (-1.296, 4.688, 0.2), (-1.361, 4.785, 0.2), (-1.384, 4.9, 0.2), (-1.361, 5.015, 0.2), (-1.296, 5.112, 0.2), (-1.079, 5.177, 0.2), (-0.85, 5.15, 1.05), (-0.6587, 5.131, 1.05), (-0.439, 5.077, 1.05), (-0.3848, 4.996, 1.05), (-0.3658, 4.9, 1.05), (-0.3848, 4.804, 1.05), (-0.439, 4.723, 1.05), (-0.6587, 4.669, 1.05), (-0.85, 4.65, 1.05), (-1.041, 4.669, 1.05), (-1.261, 4.723, 1.05), (-1.315, 4.804, 1.05), (-1.334, 4.9, 1.05), (-1.315, 4.996, 1.05), (-1.261, 5.077, 1.05), (-1.041, 5.131, 1.05)], [], [(0, 1, 3, 2), (2, 3, 5, 4), (4, 5, 7, 6), (6, 7, 9, 8), (8, 9, 11, 10), (10, 11, 13, 12), (12, 13, 15, 14), (14, 15, 17, 16), (16, 17, 19, 18), (18, 19, 21, 20), (20, 21, 23, 22), (22, 23, 25, 24), (24, 25, 27, 26), (26, 27, 29, 28), (28, 29, 31, 30), (30, 31, 1, 0), (20, 22, 43, 42), (30, 0, 32, 47), (6, 8, 36, 35), (16, 18, 41, 40), (26, 28, 46, 45), (2, 4, 34, 33), (12, 14, 39, 38), (22, 24, 44, 43), (8, 10, 37, 36), (18, 20, 42, 41), (28, 30, 47, 46), (4, 6, 35, 34), (14, 16, 40, 39), (0, 2, 33, 32), (24, 26, 45, 44), (10, 12, 38, 37), (13, 11, 53, 54), (23, 21, 58, 59), (1, 31, 63, 48), (9, 7, 51, 52), (19, 17, 56, 57), (29, 27, 61, 62), (5, 3, 49, 50), (15, 13, 54, 55), (25, 23, 59, 60), (11, 9, 52, 53), (21, 19, 57, 58), (31, 29, 62, 63), (7, 5, 50, 51), (17, 15, 55, 56), (27, 25, 60, 61), (3, 1, 48, 49), (40, 41, 57, 56), (41, 42, 58, 57), (42, 43, 59, 58), (43, 44, 60, 59), (44, 45, 61, 60), (45, 46, 62, 61), (46, 47, 63, 62), (47, 32, 48, 63), (32, 33, 49, 48), (33, 34, 50, 49), (34, 35, 51, 50), (35, 36, 52, 51), (36, 37, 53, 52), (37, 38, 54, 53), (38, 39, 55, 54), (39, 40, 56, 55)])
_uv = me_cylinder_001.uv_layers.new(name='UVMap')
_uv.uv.foreach_set('vector', [1.0, 0.5, 1.0, 1.0, 0.9375, 1.0, 0.9375, 0.5, 0.9375, 0.5, 0.9375, 1.0, 0.875, 1.0, 0.875, 0.5, 0.875, 0.5, 0.875, 1.0, 0.8125, 1.0, 0.8125, 0.5, 0.8125, 0.5, 0.8125, 1.0, 0.75, 1.0, 0.75, 0.5, 0.75, 0.5, 0.75, 1.0, 0.6875, 1.0, 0.6875, 0.5, 0.6875, 0.5, 0.6875, 1.0, 0.625, 1.0, 0.625, 0.5, 0.625, 0.5, 0.625, 1.0, 0.5625, 1.0, 0.5625, 0.5, 0.5625, 0.5, 0.5625, 1.0, 0.5, 1.0, 0.5, 0.5, 0.5, 0.5, 0.5, 1.0, 0.4375, 1.0, 0.4375, 0.5, 0.4375, 0.5, 0.4375, 1.0, 0.375, 1.0, 0.375, 0.5, 0.375, 0.5, 0.375, 1.0, 0.3125, 1.0, 0.3125, 0.5, 0.3125, 0.5, 0.3125, 1.0, 0.25, 1.0, 0.25, 0.5, 0.25, 0.5, 0.25, 1.0, 0.1875, 1.0, 0.1875, 0.5, 0.1875, 0.5, 0.1875, 1.0, 0.125, 1.0, 0.125, 0.5, 0.125, 0.5, 0.125, 1.0, 0.0625, 1.0, 0.0625, 0.5, 0.0625, 0.5, 0.0625, 1.0, 0.0, 1.0, 0.0, 0.5, 0.375, 0.5, 0.3125, 0.5, 0.3125, 0.5, 0.375, 0.5, 0.0625, 0.5, 0.0, 0.5, 0.0, 0.5, 0.0625, 0.5, 0.8125, 0.5, 0.75, 0.5, 0.75, 0.5, 0.8125, 0.5, 0.5, 0.5, 0.4375, 0.5, 0.4375, 0.5, 0.5, 0.5, 0.1875, 0.5, 0.125, 0.5, 0.125, 0.5, 0.1875, 0.5, 0.9375, 0.5, 0.875, 0.5, 0.875, 0.5, 0.9375, 0.5, 0.625, 0.5, 0.5625, 0.5, 0.5625, 0.5, 0.625, 0.5, 0.3125, 0.5, 0.25, 0.5, 0.25, 0.5, 0.3125, 0.5, 0.75, 0.5, 0.6875, 0.5, 0.6875, 0.5, 0.75, 0.5, 0.4375, 0.5, 0.375, 0.5, 0.375, 0.5, 0.4375, 0.5, 0.125, 0.5, 0.0625, 0.5, 0.0625, 0.5, 0.125, 0.5, 0.875, 0.5, 0.8125, 0.5, 0.8125, 0.5, 0.875, 0.5, 0.5625, 0.5, 0.5, 0.5, 0.5, 0.5, 0.5625, 0.5, 1.0, 0.5, 0.9375, 0.5, 0.9375, 0.5, 1.0, 0.5, 0.25, 0.5, 0.1875, 0.5, 0.1875, 0.5, 0.25, 0.5, 0.6875, 0.5, 0.625, 0.5, 0.625, 0.5, 0.6875, 0.5, 0.625, 1.0, 0.6875, 1.0, 0.6875, 1.0, 0.625, 1.0, 0.3125, 1.0, 0.375, 1.0, 0.375, 1.0, 0.3125, 1.0, 0.0, 1.0, 0.0625, 1.0, 0.0625, 1.0, 0.0, 1.0, 0.75, 1.0, 0.8125, 1.0, 0.8125, 1.0, 0.75, 1.0, 0.4375, 1.0, 0.5, 1.0, 0.5, 1.0, 0.4375, 1.0, 0.125, 1.0, 0.1875, 1.0, 0.1875, 1.0, 0.125, 1.0, 0.875, 1.0, 0.9375, 1.0, 0.9375, 1.0, 0.875, 1.0, 0.5625, 1.0, 0.625, 1.0, 0.625, 1.0, 0.5625, 1.0, 0.25, 1.0, 0.3125, 1.0, 0.3125, 1.0, 0.25, 1.0, 0.6875, 1.0, 0.75, 1.0, 0.75, 1.0, 0.6875, 1.0, 0.375, 1.0, 0.4375, 1.0, 0.4375, 1.0, 0.375, 1.0, 0.0625, 1.0, 0.125, 1.0, 0.125, 1.0, 0.0625, 1.0, 0.8125, 1.0, 0.875, 1.0, 0.875, 1.0, 0.8125, 1.0, 0.5, 1.0, 0.5625, 1.0, 0.5625, 1.0, 0.5, 1.0, 0.1875, 1.0, 0.25, 1.0, 0.25, 1.0, 0.1875, 1.0, 0.9375, 1.0, 1.0, 1.0, 1.0, 1.0, 0.9375, 1.0, 0.5, 0.5, 0.4375, 0.5, 0.4375, 1.0, 0.5, 1.0, 0.4375, 0.5, 0.375, 0.5, 0.375, 1.0, 0.4375, 1.0, 0.375, 0.5, 0.3125, 0.5, 0.3125, 1.0, 0.375, 1.0, 0.3125, 0.5, 0.25, 0.5, 0.25, 1.0, 0.3125, 1.0, 0.25, 0.5, 0.1875, 0.5, 0.1875, 1.0, 0.25, 1.0, 0.1875, 0.5, 0.125, 0.5, 0.125, 1.0, 0.1875, 1.0, 0.125, 0.5, 0.0625, 0.5, 0.0625, 1.0, 0.125, 1.0, 0.0625, 0.5, 0.0, 0.5, 0.0, 1.0, 0.0625, 1.0, 0.0, 0.5, 0.9375, 0.5, 0.9375, 1.0, 0.0, 1.0, 0.9375, 0.5, 0.875, 0.5, 0.875, 1.0, 0.9375, 1.0, 0.875, 0.5, 0.8125, 0.5, 0.8125, 1.0, 0.875, 1.0, 0.8125, 0.5, 0.75, 0.5, 0.75, 1.0, 0.8125, 1.0, 0.75, 0.5, 0.6875, 0.5, 0.6875, 1.0, 0.75, 1.0, 0.6875, 0.5, 0.625, 0.5, 0.625, 1.0, 0.6875, 1.0, 0.625, 0.5, 0.5625, 0.5, 0.5625, 1.0, 0.625, 1.0, 0.5625, 0.5, 0.5, 0.5, 0.5, 1.0, 0.5625, 1.0])
me_cylinder_001.use_remesh_fix_poles = True
me_cylinder_001.use_remesh_preserve_attributes = False
me_cylinder_001.use_mirror_vertex_groups = False
me_cylinder_001.update()
me_cylinder_002 = bpy.data.meshes.new('Cylinder.002')
me_cylinder_002.from_pydata([(-0.85, 8.65, 0.2), (-0.85, 8.65, 1.05), (-0.7926, 8.639, 0.2), (-0.7926, 8.639, 1.05), (-0.7439, 8.606, 0.2), (-0.7439, 8.606, 1.05), (-0.7114, 8.557, 0.2), (-0.7114, 8.557, 1.05), (-0.7, 8.5, 0.2), (-0.7, 8.5, 1.05), (-0.7114, 8.443, 0.2), (-0.7114, 8.443, 1.05), (-0.7439, 8.394, 0.2), (-0.7439, 8.394, 1.05), (-0.7926, 8.361, 0.2), (-0.7926, 8.361, 1.05), (-0.85, 8.35, 0.2), (-0.85, 8.35, 1.05), (-0.9074, 8.361, 0.2), (-0.9074, 8.361, 1.05), (-0.9561, 8.394, 0.2), (-0.9561, 8.394, 1.05), (-0.9886, 8.443, 0.2), (-0.9886, 8.443, 1.05), (-1.0, 8.5, 0.2), (-1.0, 8.5, 1.05), (-0.9886, 8.557, 0.2), (-0.9886, 8.557, 1.05), (-0.9561, 8.606, 0.2), (-0.9561, 8.606, 1.05), (-0.9074, 8.639, 0.2), (-0.9074, 8.639, 1.05), (-0.85, 8.799, 0.2), (-0.6208, 8.777, 0.2), (-0.404, 8.712, 0.2), (-0.3391, 8.615, 0.2), (-0.3163, 8.5, 0.2), (-0.3391, 8.385, 0.2), (-0.404, 8.288, 0.2), (-0.6208, 8.223, 0.2), (-0.85, 8.201, 0.2), (-1.079, 8.223, 0.2), (-1.296, 8.288, 0.2), (-1.361, 8.385, 0.2), (-1.384, 8.5, 0.2), (-1.361, 8.615, 0.2), (-1.296, 8.712, 0.2), (-1.079, 8.777, 0.2), (-0.85, 8.75, 1.05), (-0.6587, 8.731, 1.05), (-0.439, 8.677, 1.05), (-0.3848, 8.596, 1.05), (-0.3658, 8.5, 1.05), (-0.3848, 8.404, 1.05), (-0.439, 8.323, 1.05), (-0.6587, 8.269, 1.05), (-0.85, 8.25, 1.05), (-1.041, 8.269, 1.05), (-1.261, 8.323, 1.05), (-1.315, 8.404, 1.05), (-1.334, 8.5, 1.05), (-1.315, 8.596, 1.05), (-1.261, 8.677, 1.05), (-1.041, 8.731, 1.05)], [], [(0, 1, 3, 2), (2, 3, 5, 4), (4, 5, 7, 6), (6, 7, 9, 8), (8, 9, 11, 10), (10, 11, 13, 12), (12, 13, 15, 14), (14, 15, 17, 16), (16, 17, 19, 18), (18, 19, 21, 20), (20, 21, 23, 22), (22, 23, 25, 24), (24, 25, 27, 26), (26, 27, 29, 28), (28, 29, 31, 30), (30, 31, 1, 0), (20, 22, 43, 42), (30, 0, 32, 47), (6, 8, 36, 35), (16, 18, 41, 40), (26, 28, 46, 45), (2, 4, 34, 33), (12, 14, 39, 38), (22, 24, 44, 43), (8, 10, 37, 36), (18, 20, 42, 41), (28, 30, 47, 46), (4, 6, 35, 34), (14, 16, 40, 39), (0, 2, 33, 32), (24, 26, 45, 44), (10, 12, 38, 37), (13, 11, 53, 54), (23, 21, 58, 59), (1, 31, 63, 48), (9, 7, 51, 52), (19, 17, 56, 57), (29, 27, 61, 62), (5, 3, 49, 50), (15, 13, 54, 55), (25, 23, 59, 60), (11, 9, 52, 53), (21, 19, 57, 58), (31, 29, 62, 63), (7, 5, 50, 51), (17, 15, 55, 56), (27, 25, 60, 61), (3, 1, 48, 49), (40, 41, 57, 56), (41, 42, 58, 57), (42, 43, 59, 58), (43, 44, 60, 59), (44, 45, 61, 60), (45, 46, 62, 61), (46, 47, 63, 62), (47, 32, 48, 63), (32, 33, 49, 48), (33, 34, 50, 49), (34, 35, 51, 50), (35, 36, 52, 51), (36, 37, 53, 52), (37, 38, 54, 53), (38, 39, 55, 54), (39, 40, 56, 55)])
_uv = me_cylinder_002.uv_layers.new(name='UVMap')
_uv.uv.foreach_set('vector', [1.0, 0.5, 1.0, 1.0, 0.9375, 1.0, 0.9375, 0.5, 0.9375, 0.5, 0.9375, 1.0, 0.875, 1.0, 0.875, 0.5, 0.875, 0.5, 0.875, 1.0, 0.8125, 1.0, 0.8125, 0.5, 0.8125, 0.5, 0.8125, 1.0, 0.75, 1.0, 0.75, 0.5, 0.75, 0.5, 0.75, 1.0, 0.6875, 1.0, 0.6875, 0.5, 0.6875, 0.5, 0.6875, 1.0, 0.625, 1.0, 0.625, 0.5, 0.625, 0.5, 0.625, 1.0, 0.5625, 1.0, 0.5625, 0.5, 0.5625, 0.5, 0.5625, 1.0, 0.5, 1.0, 0.5, 0.5, 0.5, 0.5, 0.5, 1.0, 0.4375, 1.0, 0.4375, 0.5, 0.4375, 0.5, 0.4375, 1.0, 0.375, 1.0, 0.375, 0.5, 0.375, 0.5, 0.375, 1.0, 0.3125, 1.0, 0.3125, 0.5, 0.3125, 0.5, 0.3125, 1.0, 0.25, 1.0, 0.25, 0.5, 0.25, 0.5, 0.25, 1.0, 0.1875, 1.0, 0.1875, 0.5, 0.1875, 0.5, 0.1875, 1.0, 0.125, 1.0, 0.125, 0.5, 0.125, 0.5, 0.125, 1.0, 0.0625, 1.0, 0.0625, 0.5, 0.0625, 0.5, 0.0625, 1.0, 0.0, 1.0, 0.0, 0.5, 0.375, 0.5, 0.3125, 0.5, 0.3125, 0.5, 0.375, 0.5, 0.0625, 0.5, 0.0, 0.5, 0.0, 0.5, 0.0625, 0.5, 0.8125, 0.5, 0.75, 0.5, 0.75, 0.5, 0.8125, 0.5, 0.5, 0.5, 0.4375, 0.5, 0.4375, 0.5, 0.5, 0.5, 0.1875, 0.5, 0.125, 0.5, 0.125, 0.5, 0.1875, 0.5, 0.9375, 0.5, 0.875, 0.5, 0.875, 0.5, 0.9375, 0.5, 0.625, 0.5, 0.5625, 0.5, 0.5625, 0.5, 0.625, 0.5, 0.3125, 0.5, 0.25, 0.5, 0.25, 0.5, 0.3125, 0.5, 0.75, 0.5, 0.6875, 0.5, 0.6875, 0.5, 0.75, 0.5, 0.4375, 0.5, 0.375, 0.5, 0.375, 0.5, 0.4375, 0.5, 0.125, 0.5, 0.0625, 0.5, 0.0625, 0.5, 0.125, 0.5, 0.875, 0.5, 0.8125, 0.5, 0.8125, 0.5, 0.875, 0.5, 0.5625, 0.5, 0.5, 0.5, 0.5, 0.5, 0.5625, 0.5, 1.0, 0.5, 0.9375, 0.5, 0.9375, 0.5, 1.0, 0.5, 0.25, 0.5, 0.1875, 0.5, 0.1875, 0.5, 0.25, 0.5, 0.6875, 0.5, 0.625, 0.5, 0.625, 0.5, 0.6875, 0.5, 0.625, 1.0, 0.6875, 1.0, 0.6875, 1.0, 0.625, 1.0, 0.3125, 1.0, 0.375, 1.0, 0.375, 1.0, 0.3125, 1.0, 0.0, 1.0, 0.0625, 1.0, 0.0625, 1.0, 0.0, 1.0, 0.75, 1.0, 0.8125, 1.0, 0.8125, 1.0, 0.75, 1.0, 0.4375, 1.0, 0.5, 1.0, 0.5, 1.0, 0.4375, 1.0, 0.125, 1.0, 0.1875, 1.0, 0.1875, 1.0, 0.125, 1.0, 0.875, 1.0, 0.9375, 1.0, 0.9375, 1.0, 0.875, 1.0, 0.5625, 1.0, 0.625, 1.0, 0.625, 1.0, 0.5625, 1.0, 0.25, 1.0, 0.3125, 1.0, 0.3125, 1.0, 0.25, 1.0, 0.6875, 1.0, 0.75, 1.0, 0.75, 1.0, 0.6875, 1.0, 0.375, 1.0, 0.4375, 1.0, 0.4375, 1.0, 0.375, 1.0, 0.0625, 1.0, 0.125, 1.0, 0.125, 1.0, 0.0625, 1.0, 0.8125, 1.0, 0.875, 1.0, 0.875, 1.0, 0.8125, 1.0, 0.5, 1.0, 0.5625, 1.0, 0.5625, 1.0, 0.5, 1.0, 0.1875, 1.0, 0.25, 1.0, 0.25, 1.0, 0.1875, 1.0, 0.9375, 1.0, 1.0, 1.0, 1.0, 1.0, 0.9375, 1.0, 0.5, 0.5, 0.4375, 0.5, 0.4375, 1.0, 0.5, 1.0, 0.4375, 0.5, 0.375, 0.5, 0.375, 1.0, 0.4375, 1.0, 0.375, 0.5, 0.3125, 0.5, 0.3125, 1.0, 0.375, 1.0, 0.3125, 0.5, 0.25, 0.5, 0.25, 1.0, 0.3125, 1.0, 0.25, 0.5, 0.1875, 0.5, 0.1875, 1.0, 0.25, 1.0, 0.1875, 0.5, 0.125, 0.5, 0.125, 1.0, 0.1875, 1.0, 0.125, 0.5, 0.0625, 0.5, 0.0625, 1.0, 0.125, 1.0, 0.0625, 0.5, 0.0, 0.5, 0.0, 1.0, 0.0625, 1.0, 0.0, 0.5, 0.9375, 0.5, 0.9375, 1.0, 0.0, 1.0, 0.9375, 0.5, 0.875, 0.5, 0.875, 1.0, 0.9375, 1.0, 0.875, 0.5, 0.8125, 0.5, 0.8125, 1.0, 0.875, 1.0, 0.8125, 0.5, 0.75, 0.5, 0.75, 1.0, 0.8125, 1.0, 0.75, 0.5, 0.6875, 0.5, 0.6875, 1.0, 0.75, 1.0, 0.6875, 0.5, 0.625, 0.5, 0.625, 1.0, 0.6875, 1.0, 0.625, 0.5, 0.5625, 0.5, 0.5625, 1.0, 0.625, 1.0, 0.5625, 0.5, 0.5, 0.5, 0.5, 1.0, 0.5625, 1.0])
me_cylinder_002.use_remesh_fix_poles = True
me_cylinder_002.use_remesh_preserve_attributes = False
me_cylinder_002.use_mirror_vertex_groups = False
me_cylinder_002.update()
me_cube_003 = bpy.data.meshes.new('Cube.003')
me_cube_003.from_pydata([(0.368, -0.2955, 0.0), (0.368, -0.2955, 0.02), (0.368, 7.898, 0.0), (0.368, 7.898, 0.02), (0.448, -0.2955, 0.0), (0.448, -0.2955, 0.02), (0.448, 7.898, 0.0), (0.448, 7.898, 0.02)], [], [(0, 1, 3, 2), (2, 3, 7, 6), (6, 7, 5, 4), (4, 5, 1, 0), (2, 6, 4, 0), (7, 3, 1, 5)])
_uv = me_cube_003.uv_layers.new(name='UVMap')
_uv.uv.foreach_set('vector', [0.375, 0.0, 0.625, 0.0, 0.625, 0.25, 0.375, 0.25, 0.375, 0.25, 0.625, 0.25, 0.625, 0.5, 0.375, 0.5, 0.375, 0.5, 0.625, 0.5, 0.625, 0.75, 0.375, 0.75, 0.375, 0.75, 0.625, 0.75, 0.625, 1.0, 0.375, 1.0, 0.125, 0.5, 0.375, 0.5, 0.375, 0.75, 0.125, 0.75, 0.625, 0.5, 0.875, 0.5, 0.875, 0.75, 0.625, 0.75])
me_cube_003.use_remesh_fix_poles = True
me_cube_003.use_remesh_preserve_attributes = False
me_cube_003.use_mirror_vertex_groups = False
me_cube_003.update()

# ---- objects
ob_plane_000 = bpy.data.objects.new('Plane.000', me_plane_004)
ob_plane_007 = bpy.data.objects.new('Plane.007', me_plane_009)
ob_cube = bpy.data.objects.new('Cube', me_cube_001)
ob_cylinder = bpy.data.objects.new('Cylinder', me_cylinder)
ob_cylinder_001 = bpy.data.objects.new('Cylinder.001', me_cylinder_001)
ob_cylinder_002 = bpy.data.objects.new('Cylinder.002', me_cylinder_002)
ob_cube_001 = bpy.data.objects.new('Cube.001', me_cube_003)

# ---- transforms, parenting, visibility, modifiers, constraints
ob_plane_000.location = (0.0, 0.0, 0.0)
ob_plane_000.lineart.crease_threshold = 0.0
ob_plane_007.location = (0.0, 0.0, 0.0)
ob_plane_007.lineart.crease_threshold = 0.0
ob_cube.location = (0.0, 0.0, 0.0)
ob_cube.lineart.crease_threshold = 0.0
ob_cylinder.location = (0.0, 0.0, 0.0)
ob_cylinder.lineart.crease_threshold = 0.0
ob_cylinder_001.location = (0.0, 0.0, 0.0)
ob_cylinder_001.lineart.crease_threshold = 0.0
ob_cylinder_002.location = (0.0, 0.0, 0.0)
ob_cylinder_002.lineart.crease_threshold = 0.0
ob_cube_001.location = (0.0, 0.0, 0.0)
ob_cube_001.lineart.crease_threshold = 0.0

# ---- collection membership
col_collection.objects.link(ob_plane_000)
col_collection.objects.link(ob_plane_007)
col_collection.objects.link(ob_cube)
col_collection.objects.link(ob_cylinder)
col_collection.objects.link(ob_cylinder_001)
col_collection.objects.link(ob_cylinder_002)
col_collection.objects.link(ob_cube_001)

# ---- scene / render settings (as saved in the file)
scene.frame_start = 1; scene.frame_end = 250; scene.frame_set(21)
scene.render.engine = 'BLENDER_EEVEE_NEXT'
scene.cycles.use_denoising = False
scene.cycles.samples = 128
scene.cycles.sampling_pattern = 'TABULATED_SOBOL'
scene.cycles.use_adaptive_sampling = False
scene.cycles.use_light_tree = False
scene.view_settings.view_transform = 'Filmic'
bpy.context.view_layer.update()

# ---- added for rendering (the .blend has no active camera and no usable light): camera, sun
cam_auto = bpy.data.cameras.new('AutoCamera')
cam_auto.lens = 50.0
cam_auto.sensor_width = 36.0
cam_auto.clip_end = 1000.0
ob_auto_camera = bpy.data.objects.new('AutoCamera', cam_auto)
scene.collection.objects.link(ob_auto_camera)
ob_auto_camera.location = (10.6209, -8.96012, 9.27342)
ob_auto_camera.rotation_euler = (1.09748, -7.21219e-08, 0.694738)
scene.camera = ob_auto_camera
light_auto_sun = bpy.data.lights.new('AutoSun', 'SUN')
light_auto_sun.energy = 3.0
light_auto_sun.angle = 0.0523599
ob_auto_sun = bpy.data.objects.new('AutoSun', light_auto_sun)
scene.collection.objects.link(ob_auto_sun)
ob_auto_sun.rotation_euler = (0.872665, 0.174533, 0.523599)
bpy.context.view_layer.update()
